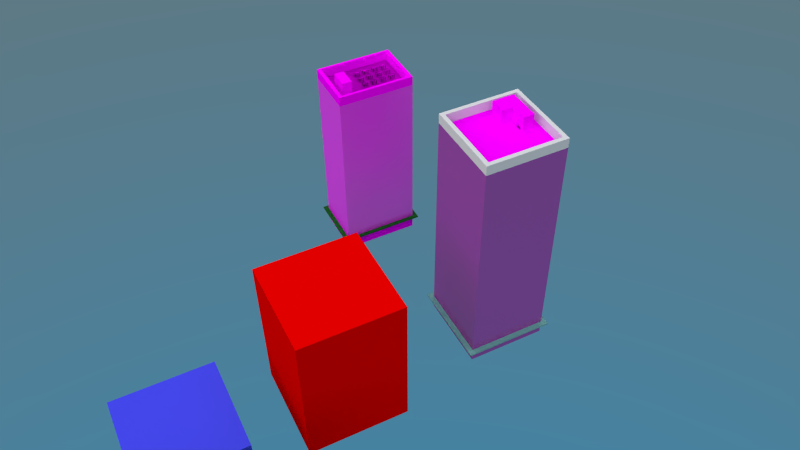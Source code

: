 # Source: buildings.blend  (saved by Blender 2.72.0; exported with 4.5.12 LTS)
import bpy
from mathutils import Matrix  # noqa: F401  (used for matrix-valued properties, if any)

bpy.ops.wm.read_factory_settings(use_empty=True)
scene = bpy.context.scene
scene.name = 'Scene'

# ---- collections
col_collection_1 = bpy.data.collections.new('Collection 1'); scene.collection.children.link(col_collection_1)

# ---- images (referenced by path relative to the original .blend; pixels are not part of the script)
import os
ASSET_DIR = os.environ.get("B2B_ASSET_DIR", "")  # directory of the original .blend (textures are referenced by path, not embedded)
HERE = os.path.dirname(os.path.abspath(__file__))  # packed textures are extracted next to this script under _unpacked/

def load_image(name, relpath, width, height, colorspace="sRGB"):
    """Load a texture the original file referenced (path relative to the .blend, or extracted next to this script)."""
    p = next((c for c in (os.path.join(HERE, relpath), os.path.join(ASSET_DIR, relpath)) if relpath and os.path.exists(c)), "")
    if p:
        img = bpy.data.images.load(p, check_existing=True)
        img.name = name
    else:  # same state as the original file: an image datablock whose file is absent (Cycles renders it pink)
        img = bpy.data.images.new(name, width, height)
        img.source = "FILE"
        img.filepath = "//" + (relpath or name)
    img.colorspace_settings.name = colorspace
    return img
img_building1topdoor_jpg_002 = load_image('building1Topdoor.jpg.002', 'building1Topdoor.jpg', 1024, 1024, 'sRGB')
img_building1roof_jpg_002 = load_image('building1roof.jpg.002', 'building1roof.jpg', 1024, 1024, 'sRGB')
img_building1topbuild_jpg_002 = load_image('building1topbuild.jpg.002', 'building1topbuild.jpg', 1024, 1024, 'sRGB')
img_building1doors_jpg_002 = load_image('building1Doors.jpg.002', 'building1Doors.jpg', 1024, 1024, 'sRGB')
img_building1doorsbw_jpg_002 = load_image('building1DoorsBW.jpg.002', 'building1DoorsBW.jpg', 1024, 1024, 'sRGB')
img_building1_jpg_002 = load_image('building1.jpg.002', 'building1.jpg', 1024, 1024, 'sRGB')
img_building1bw_jpg = load_image('building1BW.jpg', 'building1BW.jpg', 1024, 1024, 'sRGB')
img_building2solarpanel_jpg_001 = load_image('building2SolarPanel.jpg.001', 'building2SolarPanel.jpg', 1024, 1024, 'sRGB')
img_building2topbuildroof_jpg_001 = load_image('building2topbuildroof.jpg.001', 'building2topbuildroof.jpg', 1024, 1024, 'sRGB')
img_building2body_jpg_002 = load_image('building2body.jpg.002', 'building2body.jpg', 1024, 1024, 'sRGB')
img_building2bodybw_jpg_002 = load_image('building2bodyBW.jpg.002', 'building2bodyBW.jpg', 1024, 1024, 'sRGB')
img_building2roofborder_jpg_001 = load_image('building2roofBorder.jpg.001', 'building2roofBorder.jpg', 1024, 1024, 'sRGB')
img_building2roof_jpg = load_image('building2roof.jpg', 'building2roof.jpg', 1024, 1024, 'sRGB')
img_building2floor_jpg_001 = load_image('building2floor.jpg.001', 'building2floor.jpg', 1024, 1024, 'sRGB')
img_building2topdoor_jpg_001 = load_image('building2topdoor.jpg.001', 'building2topdoor.jpg', 1024, 1024, 'sRGB')
img_building2topbuild_jpg_001 = load_image('building2Topbuild.jpg.001', 'building2Topbuild.jpg', 1024, 1024, 'sRGB')

# ---- materials (node trees are filled in below, after node groups)
mat_material_002 = bpy.data.materials.new('Material.002')
mat_material_002.alpha_threshold = 0.0
mat_material_002.diffuse_color = (0.0602, 0.0648, 0.8, 1.0)
mat_material_002.roughness = 0.5
mat_material_003 = bpy.data.materials.new('Material.003')
mat_material_003.alpha_threshold = 0.0
mat_material_003.diffuse_color = (0.01198, 0.8, 0.02064, 1.0)
mat_material_003.roughness = 0.5
mat_material_004 = bpy.data.materials.new('Material.004')
mat_material_004.alpha_threshold = 0.0
mat_material_004.diffuse_color = (0.8, 0.0, 0.0, 1.0)
mat_material_004.roughness = 0.5
mat_b1floordeco = bpy.data.materials.new('b1floordeco')
mat_b1floordeco.alpha_threshold = 0.0
mat_b1floordeco.roughness = 0.5
mat_b1doortopmat = bpy.data.materials.new('b1doortopmat')
mat_b1doortopmat.alpha_threshold = 0.0
mat_b1doortopmat.roughness = 0.5
mat_b1topmat = bpy.data.materials.new('b1topmat')
mat_b1topmat.alpha_threshold = 0.0
mat_b1topmat.roughness = 0.5
mat_b1topbuild = bpy.data.materials.new('b1topbuild')
mat_b1topbuild.alpha_threshold = 0.0
mat_b1topbuild.roughness = 0.5
mat_b1floormat = bpy.data.materials.new('b1floormat')
mat_b1floormat.alpha_threshold = 0.0
mat_b1floormat.roughness = 0.5
mat_b1topbordermat = bpy.data.materials.new('b1topbordermat')
mat_b1topbordermat.alpha_threshold = 0.0
mat_b1topbordermat.roughness = 0.5
mat_b1bodymat = bpy.data.materials.new('b1bodymat')
mat_b1bodymat.alpha_threshold = 0.0
mat_b1bodymat.roughness = 0.5
mat_b2voiltaic = bpy.data.materials.new('b2voiltaic')
mat_b2voiltaic.alpha_threshold = 0.0
mat_b2voiltaic.roughness = 0.5
mat_b2voltaicstick = bpy.data.materials.new('b2voltaicstick')
mat_b2voltaicstick.alpha_threshold = 0.0
mat_b2voltaicstick.roughness = 0.5
mat_b2beforebody = bpy.data.materials.new('b2beforeBody')
mat_b2beforebody.alpha_threshold = 0.0
mat_b2beforebody.roughness = 0.5
mat_b2topbuildroof = bpy.data.materials.new('b2topBuildRoof')
mat_b2topbuildroof.alpha_threshold = 0.0
mat_b2topbuildroof.roughness = 0.5
mat_b2body = bpy.data.materials.new('b2body')
mat_b2body.alpha_threshold = 0.0
mat_b2body.roughness = 0.5
mat_b2roofborder = bpy.data.materials.new('b2roofBorder')
mat_b2roofborder.alpha_threshold = 0.0
mat_b2roofborder.roughness = 0.5
mat_b2roof = bpy.data.materials.new('b2roof')
mat_b2roof.alpha_threshold = 0.0
mat_b2roof.roughness = 0.5
mat_b2floor = bpy.data.materials.new('b2floor')
mat_b2floor.alpha_threshold = 0.0
mat_b2floor.roughness = 0.5
mat_b2topdoor = bpy.data.materials.new('b2topdoor')
mat_b2topdoor.alpha_threshold = 0.0
mat_b2topdoor.roughness = 0.5
mat_b2topbuild = bpy.data.materials.new('b2topbuild')
mat_b2topbuild.alpha_threshold = 0.0
mat_b2topbuild.roughness = 0.5

# ---- material node trees
mat_b1floordeco.use_nodes = True; mat_b1floordeco.node_tree.nodes.clear()
_N = mat_b1floordeco.node_tree.nodes; _L = mat_b1floordeco.node_tree.links
n0 = _N.new('ShaderNodeOutputMaterial'); n0.name = 'Material Output'; n0.location = (300, 300)
n1 = _N.new('ShaderNodeBsdfDiffuse'); n1.name = 'Diffuse BSDF'; n1.location = (10, 300)
n1.inputs[0].default_value = (0.1552, 0.3757, 0.3549, 1.0)
_L.new(n1.outputs[0], n0.inputs[0])
n0.is_active_output = True
mat_b1doortopmat.use_nodes = True; mat_b1doortopmat.node_tree.nodes.clear()
_N = mat_b1doortopmat.node_tree.nodes; _L = mat_b1doortopmat.node_tree.links
n0 = _N.new('ShaderNodeOutputMaterial'); n0.name = 'Material Output'; n0.location = (300, 300)
n1 = _N.new('ShaderNodeBsdfDiffuse'); n1.name = 'Diffuse BSDF'; n1.location = (10, 300)
n2 = _N.new('ShaderNodeTexImage'); n2.name = 'Image Texture'; n2.location = (-180, 300)
n2.width = 140
n2.image = img_building1topdoor_jpg_002
_L.new(n1.outputs[0], n0.inputs[0])
_L.new(n2.outputs[0], n1.inputs[0])
n0.is_active_output = True
mat_b1topmat.use_nodes = True; mat_b1topmat.node_tree.nodes.clear()
_N = mat_b1topmat.node_tree.nodes; _L = mat_b1topmat.node_tree.links
n0 = _N.new('ShaderNodeOutputMaterial'); n0.name = 'Material Output'; n0.location = (300, 300)
n1 = _N.new('ShaderNodeBsdfDiffuse'); n1.name = 'Diffuse BSDF'; n1.location = (10, 300)
n2 = _N.new('ShaderNodeTexImage'); n2.name = 'Image Texture'; n2.location = (-180, 300)
n2.width = 140
n2.image = img_building1roof_jpg_002
_L.new(n1.outputs[0], n0.inputs[0])
_L.new(n2.outputs[0], n1.inputs[0])
n0.is_active_output = True
mat_b1topbuild.use_nodes = True; mat_b1topbuild.node_tree.nodes.clear()
_N = mat_b1topbuild.node_tree.nodes; _L = mat_b1topbuild.node_tree.links
n0 = _N.new('ShaderNodeOutputMaterial'); n0.name = 'Material Output'; n0.location = (300, 300)
n1 = _N.new('ShaderNodeBsdfDiffuse'); n1.name = 'Diffuse BSDF'; n1.location = (10, 300)
n2 = _N.new('ShaderNodeTexImage'); n2.name = 'Image Texture'; n2.location = (-180, 300)
n2.width = 140
n2.image = img_building1topbuild_jpg_002
_L.new(n1.outputs[0], n0.inputs[0])
_L.new(n2.outputs[0], n1.inputs[0])
n0.is_active_output = True
mat_b1floormat.use_nodes = True; mat_b1floormat.node_tree.nodes.clear()
_N = mat_b1floormat.node_tree.nodes; _L = mat_b1floormat.node_tree.links
n0 = _N.new('ShaderNodeTexImage'); n0.name = 'Image Texture'; n0.location = (-186, 280)
n0.width = 140
n0.image = img_building1doors_jpg_002
n1 = _N.new('ShaderNodeTexImage'); n1.name = 'Image Texture.001'; n1.location = (-189, 612)
n1.width = 140
n1.image = img_building1doorsbw_jpg_002
n2 = _N.new('ShaderNodeBsdfDiffuse'); n2.name = 'Diffuse BSDF'; n2.location = (125, 316)
n3 = _N.new('ShaderNodeOutputMaterial'); n3.name = 'Material Output'; n3.location = (477, 341)
n4 = _N.new('ShaderNodeMixShader'); n4.name = 'Mix Shader'; n4.location = (290, 466)
n5 = _N.new('ShaderNodeBsdfAnisotropic'); n5.name = 'Glossy BSDF'; n5.location = (-19, 452)
n5.distribution = 'BECKMANN'
n5.inputs[0].default_value = (0.2687, 0.2687, 0.2687, 1.0)
n5.inputs[1].default_value = 0.0
_L.new(n0.outputs[0], n2.inputs[0])
_L.new(n1.outputs[0], n4.inputs[0])
_L.new(n5.outputs[0], n4.inputs[1])
_L.new(n2.outputs[0], n4.inputs[2])
_L.new(n4.outputs[0], n3.inputs[0])
n3.is_active_output = True
mat_b1topbordermat.use_nodes = True; mat_b1topbordermat.node_tree.nodes.clear()
_N = mat_b1topbordermat.node_tree.nodes; _L = mat_b1topbordermat.node_tree.links
n0 = _N.new('ShaderNodeOutputMaterial'); n0.name = 'Material Output'; n0.location = (300, 300)
n1 = _N.new('ShaderNodeBsdfDiffuse'); n1.name = 'Diffuse BSDF'; n1.location = (10, 300)
n1.inputs[0].default_value = (0.686, 0.686, 0.686, 1.0)
_L.new(n1.outputs[0], n0.inputs[0])
n0.is_active_output = True
mat_b1bodymat.use_nodes = True; mat_b1bodymat.node_tree.nodes.clear()
_N = mat_b1bodymat.node_tree.nodes; _L = mat_b1bodymat.node_tree.links
n0 = _N.new('ShaderNodeBsdfDiffuse'); n0.name = 'Diffuse BSDF'; n0.location = (10, 300)
n1 = _N.new('ShaderNodeTexImage'); n1.name = 'Image Texture'; n1.location = (-254, 298)
n1.width = 140
n1.image = img_building1_jpg_002
n2 = _N.new('ShaderNodeTexImage'); n2.name = 'Image Texture.001'; n2.location = (-299, 654)
n2.width = 140
n2.image = img_building1bw_jpg
n3 = _N.new('ShaderNodeBsdfAnisotropic'); n3.name = 'Glossy BSDF'; n3.location = (-126, 469)
n3.distribution = 'GGX'
n3.inputs[0].default_value = (0.2988, 0.2988, 0.2988, 1.0)
n3.inputs[1].default_value = 0.0
n4 = _N.new('ShaderNodeOutputMaterial'); n4.name = 'Material Output'; n4.location = (470, 382)
n5 = _N.new('ShaderNodeMixShader'); n5.name = 'Mix Shader'; n5.location = (239, 446)
_L.new(n1.outputs[0], n0.inputs[0])
_L.new(n2.outputs[0], n5.inputs[0])
_L.new(n3.outputs[0], n5.inputs[1])
_L.new(n0.outputs[0], n5.inputs[2])
_L.new(n5.outputs[0], n4.inputs[0])
n4.is_active_output = True
mat_b2voiltaic.use_nodes = True; mat_b2voiltaic.node_tree.nodes.clear()
_N = mat_b2voiltaic.node_tree.nodes; _L = mat_b2voiltaic.node_tree.links
n0 = _N.new('ShaderNodeOutputMaterial'); n0.name = 'Material Output'; n0.location = (300, 300)
n1 = _N.new('ShaderNodeTexImage'); n1.name = 'Image Texture'; n1.location = (-180, 300)
n1.width = 140
n1.image = img_building2solarpanel_jpg_001
n2 = _N.new('ShaderNodeBsdfAnisotropic'); n2.name = 'Glossy BSDF'; n2.location = (100, 300)
n2.distribution = 'BECKMANN'
n2.inputs[1].default_value = 0.4419
_L.new(n2.outputs[0], n0.inputs[0])
_L.new(n1.outputs[0], n2.inputs[0])
n0.is_active_output = True
mat_b2voltaicstick.use_nodes = True; mat_b2voltaicstick.node_tree.nodes.clear()
_N = mat_b2voltaicstick.node_tree.nodes; _L = mat_b2voltaicstick.node_tree.links
n0 = _N.new('ShaderNodeOutputMaterial'); n0.name = 'Material Output'; n0.location = (300, 300)
n1 = _N.new('ShaderNodeBsdfDiffuse'); n1.name = 'Diffuse BSDF'; n1.location = (10, 300)
n1.inputs[0].default_value = (0.0, 0.0, 0.0, 1.0)
_L.new(n1.outputs[0], n0.inputs[0])
n0.is_active_output = True
mat_b2beforebody.use_nodes = True; mat_b2beforebody.node_tree.nodes.clear()
_N = mat_b2beforebody.node_tree.nodes; _L = mat_b2beforebody.node_tree.links
n0 = _N.new('ShaderNodeOutputMaterial'); n0.name = 'Material Output'; n0.location = (300, 300)
n1 = _N.new('ShaderNodeBsdfDiffuse'); n1.name = 'Diffuse BSDF'; n1.location = (10, 300)
n1.inputs[0].default_value = (0.01267, 0.0985, 0.01462, 1.0)
_L.new(n1.outputs[0], n0.inputs[0])
n0.is_active_output = True
mat_b2topbuildroof.use_nodes = True; mat_b2topbuildroof.node_tree.nodes.clear()
_N = mat_b2topbuildroof.node_tree.nodes; _L = mat_b2topbuildroof.node_tree.links
n0 = _N.new('ShaderNodeOutputMaterial'); n0.name = 'Material Output'; n0.location = (300, 300)
n1 = _N.new('ShaderNodeBsdfDiffuse'); n1.name = 'Diffuse BSDF'; n1.location = (10, 300)
n2 = _N.new('ShaderNodeTexImage'); n2.name = 'Image Texture'; n2.location = (-180, 300)
n2.width = 140
n2.image = img_building2topbuildroof_jpg_001
_L.new(n1.outputs[0], n0.inputs[0])
_L.new(n2.outputs[0], n1.inputs[0])
n0.is_active_output = True
mat_b2body.use_nodes = True; mat_b2body.node_tree.nodes.clear()
_N = mat_b2body.node_tree.nodes; _L = mat_b2body.node_tree.links
n0 = _N.new('ShaderNodeBsdfDiffuse'); n0.name = 'Diffuse BSDF'; n0.location = (10, 300)
n1 = _N.new('ShaderNodeTexImage'); n1.name = 'Image Texture'; n1.location = (-180, 300)
n1.width = 140
n1.image = img_building2body_jpg_002
n2 = _N.new('ShaderNodeMixShader'); n2.name = 'Mix Shader'; n2.location = (178, -711)
n3 = _N.new('ShaderNodeOutputMaterial'); n3.name = 'Material Output'; n3.location = (410, 293)
n4 = _N.new('ShaderNodeBsdfAnisotropic'); n4.name = 'Glossy BSDF'; n4.location = (-38, 69)
n4.distribution = 'BECKMANN'
n4.inputs[1].default_value = 0.4472
n5 = _N.new('ShaderNodeTexImage'); n5.name = 'Image Texture.001'; n5.location = (-167, 572)
n5.width = 140
n5.image = img_building2bodybw_jpg_002
n6 = _N.new('ShaderNodeMixShader'); n6.name = 'Mix Shader.001'; n6.location = (210, 303)
_L.new(n0.outputs[0], n6.inputs[1])
_L.new(n1.outputs[0], n0.inputs[0])
_L.new(n6.outputs[0], n3.inputs[0])
_L.new(n5.outputs[0], n6.inputs[0])
_L.new(n4.outputs[0], n6.inputs[2])
n3.is_active_output = True
mat_b2roofborder.use_nodes = True; mat_b2roofborder.node_tree.nodes.clear()
_N = mat_b2roofborder.node_tree.nodes; _L = mat_b2roofborder.node_tree.links
n0 = _N.new('ShaderNodeOutputMaterial'); n0.name = 'Material Output'; n0.location = (300, 300)
n1 = _N.new('ShaderNodeBsdfDiffuse'); n1.name = 'Diffuse BSDF'; n1.location = (100, 300)
n2 = _N.new('ShaderNodeTexImage'); n2.name = 'Image Texture'; n2.location = (-90, 300)
n2.width = 140
n2.image = img_building2roofborder_jpg_001
_L.new(n1.outputs[0], n0.inputs[0])
_L.new(n2.outputs[0], n1.inputs[0])
n0.is_active_output = True
mat_b2roof.use_nodes = True; mat_b2roof.node_tree.nodes.clear()
_N = mat_b2roof.node_tree.nodes; _L = mat_b2roof.node_tree.links
n0 = _N.new('ShaderNodeOutputMaterial'); n0.name = 'Material Output'; n0.location = (300, 300)
n1 = _N.new('ShaderNodeBsdfDiffuse'); n1.name = 'Diffuse BSDF'; n1.location = (100, 300)
n2 = _N.new('ShaderNodeNewGeometry'); n2.name = 'Geometry'; n2.location = (-90, 300)
n3 = _N.new('ShaderNodeTexImage'); n3.name = 'Image Texture'; n3.location = (-90, 300)
n3.width = 140
n3.image = img_building2roof_jpg
_L.new(n1.outputs[0], n0.inputs[0])
_L.new(n2.outputs[0], n1.inputs[2])
_L.new(n3.outputs[0], n1.inputs[0])
n0.is_active_output = True
mat_b2floor.use_nodes = True; mat_b2floor.node_tree.nodes.clear()
_N = mat_b2floor.node_tree.nodes; _L = mat_b2floor.node_tree.links
n0 = _N.new('ShaderNodeOutputMaterial'); n0.name = 'Material Output'; n0.location = (300, 300)
n1 = _N.new('ShaderNodeBsdfDiffuse'); n1.name = 'Diffuse BSDF'; n1.location = (10, 300)
n2 = _N.new('ShaderNodeTexImage'); n2.name = 'Image Texture'; n2.location = (-180, 300)
n2.width = 140
n2.image = img_building2floor_jpg_001
_L.new(n1.outputs[0], n0.inputs[0])
_L.new(n2.outputs[0], n1.inputs[0])
n0.is_active_output = True
mat_b2topdoor.use_nodes = True; mat_b2topdoor.node_tree.nodes.clear()
_N = mat_b2topdoor.node_tree.nodes; _L = mat_b2topdoor.node_tree.links
n0 = _N.new('ShaderNodeOutputMaterial'); n0.name = 'Material Output'; n0.location = (300, 300)
n1 = _N.new('ShaderNodeBsdfDiffuse'); n1.name = 'Diffuse BSDF'; n1.location = (10, 300)
n2 = _N.new('ShaderNodeTexImage'); n2.name = 'Image Texture'; n2.location = (-180, 300)
n2.width = 140
n2.image = img_building2topdoor_jpg_001
_L.new(n1.outputs[0], n0.inputs[0])
_L.new(n2.outputs[0], n1.inputs[0])
n0.is_active_output = True
mat_b2topbuild.use_nodes = True; mat_b2topbuild.node_tree.nodes.clear()
_N = mat_b2topbuild.node_tree.nodes; _L = mat_b2topbuild.node_tree.links
n0 = _N.new('ShaderNodeOutputMaterial'); n0.name = 'Material Output'; n0.location = (300, 300)
n1 = _N.new('ShaderNodeBsdfDiffuse'); n1.name = 'Diffuse BSDF'; n1.location = (10, 300)
n2 = _N.new('ShaderNodeTexImage'); n2.name = 'Image Texture'; n2.location = (-180, 300)
n2.width = 140
n2.image = img_building2topbuild_jpg_001
_L.new(n1.outputs[0], n0.inputs[0])
_L.new(n2.outputs[0], n1.inputs[0])
n0.is_active_output = True

# ---- world
world_world_001 = bpy.data.worlds.new('World.001'); scene.world = world_world_001
world_world_001.use_nodes = True; world_world_001.node_tree.nodes.clear()
_N = world_world_001.node_tree.nodes; _L = world_world_001.node_tree.links
n0 = _N.new('ShaderNodeOutputWorld'); n0.name = 'World Output'; n0.location = (300, 300)
n1 = _N.new('ShaderNodeBackground'); n1.name = 'Background'; n1.location = (10, 300)
n2 = _N.new('ShaderNodeTexSky'); n2.name = 'Sky Texture'; n2.location = (-190, 300)
n2.sky_type = 'HOSEK_WILKIE'
n2.sun_elevation = 1.571
_L.new(n1.outputs[0], n0.inputs[0])
_L.new(n2.outputs[0], n1.inputs[0])
n0.is_active_output = True
world_world_001.use_sun_shadow = False
world_world_001.sun_shadow_jitter_overblur = 0.0
world_world_001.cycles.sampling_method = 'MANUAL'
world_world_001.cycles.sample_map_resolution = 256

# ---- cameras
cam_camera = bpy.data.cameras.new('Camera')
cam_camera.clip_end = 100.0
cam_camera.lens = 35.0
cam_camera.sensor_width = 32.0
cam_camera.sensor_height = 18.0
cam_camera.ortho_scale = 7.314
cam_camera.dof.focus_distance = 0.0

# ---- lights
light_lamp = bpy.data.lights.new('Lamp', 'SUN')
light_lamp.transmission_factor = 0.0
light_lamp.cutoff_distance = 30.0
light_lamp.angle = 2.214
light_lamp.energy = 3.0
light_lamp.shadow_buffer_clip_start = 1.001
light_lamp.shadow_soft_size = 2.0
light_lamp.shadow_cascade_max_distance = 1000.0
light_lamp.cycles.use_multiple_importance_sampling = False

# ---- meshes
me_plane_032 = bpy.data.meshes.new('Plane.032')
me_plane_032.from_pydata([(-1.0, -1.0, 0.0), (1.0, -1.0, 0.0), (-1.0, 1.0, 0.0), (1.0, 1.0, 0.0), (-1.0, -1.0, 1.0), (1.0, -1.0, 1.0), (-1.0, 1.0, 1.0), (1.0, 1.0, 1.0)], [], [(0, 2, 3, 1), (4, 5, 7, 6), (1, 3, 7, 5), (0, 1, 5, 4), (2, 0, 4, 6), (3, 2, 6, 7)])
me_plane_032.materials.append(mat_material_002)
me_plane_032.use_remesh_preserve_volume = False
me_plane_032.use_remesh_preserve_attributes = False
me_plane_032.use_mirror_vertex_groups = False
me_plane_032.update()
me_plane_033 = bpy.data.meshes.new('Plane.033')
me_plane_033.from_pydata([(-1.0, -1.0, 0.0), (1.0, -1.0, 0.0), (-1.0, 1.0, 0.0), (1.0, 1.0, 0.0), (-1.0, -1.0, 2.0), (1.0, -1.0, 2.0), (-1.0, 1.0, 2.0), (1.0, 1.0, 2.0)], [], [(0, 2, 3, 1), (4, 5, 7, 6), (1, 3, 7, 5), (0, 1, 5, 4), (2, 0, 4, 6), (3, 2, 6, 7)])
me_plane_033.materials.append(mat_material_003)
me_plane_033.use_remesh_preserve_volume = False
me_plane_033.use_remesh_preserve_attributes = False
me_plane_033.use_mirror_vertex_groups = False
me_plane_033.update()
me_plane_034 = bpy.data.meshes.new('Plane.034')
me_plane_034.from_pydata([(-1.0, -1.0, 0.0), (1.0, -1.0, 0.0), (-1.0, 1.0, 0.0), (1.0, 1.0, 0.0), (-1.0, -1.0, 3.0), (1.0, -1.0, 3.0), (-1.0, 1.0, 3.0), (1.0, 1.0, 3.0)], [], [(0, 2, 3, 1), (4, 5, 7, 6), (1, 3, 7, 5), (0, 1, 5, 4), (2, 0, 4, 6), (3, 2, 6, 7)])
me_plane_034.materials.append(mat_material_004)
me_plane_034.use_remesh_preserve_volume = False
me_plane_034.use_remesh_preserve_attributes = False
me_plane_034.use_mirror_vertex_groups = False
me_plane_034.update()
me_plane_019 = bpy.data.meshes.new('Plane.019')
me_plane_019.from_pydata([(-0.6259, -0.6375, 5.333), (-0.1437, -0.6375, 5.333), (-0.6259, 0.08995, 5.333), (-0.6259, -0.2738, 5.333), (-0.3848, -0.6375, 5.333), (-0.1437, -0.2738, 5.333), (-0.3848, 0.08995, 5.333), (-0.3848, -0.2738, 5.333), (-0.6259, -0.6375, 5.667), (-0.1437, -0.6375, 5.667), (-0.6259, 0.08995, 5.667), (-0.6259, -0.2738, 5.667), (-0.3848, -0.6375, 5.667), (-0.1437, -0.2738, 5.667), (-0.3848, 0.08995, 5.667), (-0.3848, -0.2738, 5.667), (-0.3848, 0.01735, 5.333), (-0.3848, -0.1057, 5.333), (-0.3848, 0.01735, 5.534), (-0.3848, -0.1057, 5.534), (-0.4165, 0.01735, 5.333), (-0.4165, -0.1057, 5.333), (-0.4165, 0.01735, 5.534), (-0.4165, -0.1057, 5.534), (-0.8, -0.8, 5.333), (0.8, -0.8, 5.333), (-0.8, 0.8, 5.333), (0.8, 0.8, 5.333), (-0.8889, -0.8889, 0.3333), (0.8889, -0.8889, 0.3333), (-0.8889, 0.8889, 0.3333), (0.8889, 0.8889, 0.3333), (-0.8889, -0.8889, 2.0), (0.8889, -0.8889, 2.0), (-0.8889, 0.8889, 2.0), (0.8889, 0.8889, 2.0), (-0.8889, -0.8889, 2.0), (0.8889, -0.8889, 2.0), (-0.8889, 0.8889, 2.0), (0.8889, 0.8889, 2.0), (-0.8889, -0.8889, 3.667), (0.8889, -0.8889, 3.667), (-0.8889, 0.8889, 3.667), (0.8889, 0.8889, 3.667), (-0.8889, -0.8889, 0.0), (0.8889, -0.8889, 0.0), (-0.8889, 0.8889, 0.0), (0.8889, 0.8889, 0.0), (-0.8889, -0.8889, 0.3333), (0.8889, -0.8889, 0.3333), (-0.8889, 0.8889, 0.3333), (0.8889, 0.8889, 0.3333), (-0.8889, -0.8889, 3.667), (0.8889, -0.8889, 3.667), (-0.8889, 0.8889, 3.667), (0.8889, 0.8889, 3.667), (-0.8889, -0.8889, 5.333), (0.8889, -0.8889, 5.333), (-0.8889, 0.8889, 5.333), (0.8889, 0.8889, 5.333), (-0.8889, -0.8889, 5.333), (0.8889, -0.8889, 5.333), (-0.8889, 0.8889, 5.333), (0.8889, 0.8889, 5.333), (-0.8889, -0.8889, 5.556), (0.8889, -0.8889, 5.556), (-0.8889, 0.8889, 5.556), (0.8889, 0.8889, 5.556), (-0.8, -0.8, 5.556), (0.8, -0.8, 5.556), (-0.8, 0.8, 5.556), (0.8, 0.8, 5.556), (-0.8, -0.8, 5.333), (0.8, -0.8, 5.333), (-0.8, 0.8, 5.333), (0.8, 0.8, 5.333), (-0.4165, 0.01735, 5.333), (-0.4165, -0.1057, 5.333), (-0.4165, 0.01735, 5.534), (-0.4165, -0.1057, 5.534), (-1.0, -1.0, 0.3333), (1.0, -1.0, 0.3333), (-1.0, 1.0, 0.3333), (1.0, 1.0, 0.3333), (-1.0, -1.0, 0.2995), (1.0, -1.0, 0.2995), (-1.0, 1.0, 0.2995), (1.0, 1.0, 0.2995)], [], [(3, 2, 6, 7), (0, 3, 7, 4), (4, 7, 5, 1), (11, 15, 14, 10), (8, 12, 15, 11), (12, 9, 13, 15), (5, 7, 15, 13), (0, 4, 12, 8), (2, 3, 11, 10), (6, 2, 10, 14), (6, 14, 18, 16), (4, 1, 9, 12), (1, 5, 13, 9), (3, 0, 8, 11), (18, 19, 23, 22), (15, 7, 17, 19), (14, 15, 19, 18), (7, 6, 16, 17), (17, 16, 20, 21), (16, 18, 22, 20), (19, 17, 21, 23), (24, 25, 27, 26), (31, 30, 34, 35), (29, 31, 35, 33), (28, 29, 33, 32), (30, 28, 32, 34), (39, 38, 42, 43), (37, 39, 43, 41), (36, 37, 41, 40), (38, 36, 40, 42), (46, 44, 48, 50), (47, 46, 50, 51), (45, 47, 51, 49), (44, 45, 49, 48), (55, 54, 58, 59), (53, 55, 59, 57), (52, 53, 57, 56), (54, 52, 56, 58), (66, 64, 68, 70), (63, 62, 66, 67), (61, 63, 67, 65), (60, 61, 65, 64), (62, 60, 64, 66), (69, 71, 75, 73), (67, 66, 70, 71), (65, 67, 71, 69), (64, 65, 69, 68), (68, 69, 73, 72), (70, 68, 72, 74), (71, 70, 74, 75), (77, 76, 78, 79), (80, 82, 83, 81), (84, 85, 87, 86), (83, 82, 86, 87), (81, 83, 87, 85), (80, 81, 85, 84), (82, 80, 84, 86)])
me_plane_019.polygons.foreach_set('material_index', [3, 3, 3, 3, 3, 3, 3, 3, 3, 3, 3, 3, 3, 3, 3, 3, 3, 3, 3, 3, 3, 2, 6, 6, 6, 6, 6, 6, 6, 6, 4, 4, 4, 4, 6, 6, 6, 6, 5, 5, 5, 5, 5, 5, 5, 5, 5, 5, 5, 5, 1, 0, 0, 0, 0, 0, 0])
_uv = me_plane_019.uv_layers.new(name='UVMap')
_uv.uv.foreach_set('vector', [-2.254, -0.7811, -2.254, -2.225, -1.226, -2.225, -1.226, -0.7811, -2.254, 0.6626, -2.254, -0.7811, -1.226, -0.7811, -1.226, 0.6626, -1.226, 0.6626, -1.226, -0.7811, -0.1983, -0.7811, -0.1983, 0.6626, 1.858, -0.7811, 0.8297, -0.7811, 0.8297, -2.225, 1.858, -2.225, 1.858, 0.6626, 0.8297, 0.6626, 0.8297, -0.7811, 1.858, -0.7811, 0.8297, 0.6626, -0.1983, 0.6626, -0.1983, -0.7811, 0.8297, -0.7811, 3.038, 1.986, 2.01, 1.986, 2.01, 0.6626, 3.038, 0.6626, -2.254, 2.576, -2.254, 1.619, -0.8329, 1.619, -0.8329, 2.576, 3.279, -2.225, 3.279, -0.7811, 1.858, -0.7811, 1.858, -2.225, 3.038, 3.309, 2.01, 3.309, 2.01, 1.986, 3.038, 1.986, 0.5885, 2.106, -0.8329, 2.106, -0.2667, 1.818, 0.5891, 1.818, -2.254, 1.619, -2.254, 0.6626, -0.8329, 0.6626, -0.8329, 1.619, 2.01, 0.6626, 2.01, 2.106, 0.5891, 2.106, 0.5891, 0.6626, 3.279, -0.7811, 3.279, 0.6626, 1.858, 0.6626, 1.858, -0.7811, -0.6977, 2.106, -0.6977, 2.595, -0.8329, 2.595, -0.8329, 2.106, -0.8329, 0.6626, 0.5885, 0.6626, 0.5891, 1.33, -0.2667, 1.33, -0.8329, 2.106, -0.8329, 0.6626, -0.2667, 1.33, -0.2667, 1.818, 3.174, 2.106, 3.174, 0.6626, 3.174, 0.9507, 3.174, 1.439, -0.6977, 2.595, -0.6977, 2.106, -0.5625, 2.106, -0.5625, 2.595, 3.038, 2.256, 3.038, 1.459, 3.174, 1.459, 3.174, 2.256, 3.174, 0.6626, 3.174, 1.459, 3.038, 1.459, 3.038, 0.6626, 1.987e-07, 1.0, 0.0, 1.987e-07, 1.0, 0.0, 1.0, 1.0, 0.007677, -0.01874, 1.025, -0.01874, 1.025, 0.9955, 0.007677, 0.9955, 0.007677, -0.01874, 1.025, -0.01874, 1.025, 0.9955, 0.007677, 0.9955, 0.007677, -0.01874, 1.025, -0.01874, 1.025, 0.9955, 0.007677, 0.9955, 0.007677, -0.01874, 1.025, -0.01874, 1.025, 0.9955, 0.007677, 0.9955, 0.007677, -0.01874, 1.025, -0.01874, 1.025, 0.9955, 0.007677, 0.9955, 0.007677, -0.01874, 1.025, -0.01874, 1.025, 0.9955, 0.007677, 0.9955, 0.007677, -0.01874, 1.025, -0.01874, 1.025, 0.9955, 0.007677, 0.9955, 0.007677, -0.01874, 1.025, -0.01874, 1.025, 0.9955, 0.007677, 0.9955, -1.003, 0.001301, 2.978, 0.0013, 2.978, 1.015, -1.003, 1.015, -1.003, 0.001301, 2.978, 0.0013, 2.978, 1.015, -1.003, 1.015, -1.003, 0.001301, 2.978, 0.0013, 2.978, 1.015, -1.003, 1.015, -1.003, 0.001301, 2.978, 0.0013, 2.978, 1.015, -1.003, 1.015, 0.007677, -0.01874, 1.025, -0.01874, 1.025, 0.9955, 0.007677, 0.9955, 0.007677, -0.01874, 1.025, -0.01874, 1.025, 0.9955, 0.007677, 0.9955, 0.007677, -0.01874, 1.025, -0.01874, 1.025, 0.9955, 0.007677, 0.9955, 0.007677, -0.01874, 1.025, -0.01874, 1.025, 0.9955, 0.007677, 0.9955, 0.0, 0.0, 0.0, 0.0, 0.0, 0.0, 0.0, 0.0, 0.0, 0.0, 0.0, 0.0, 0.0, 0.0, 0.0, 0.0, 0.0, 0.0, 0.0, 0.0, 0.0, 0.0, 0.0, 0.0, 0.0, 0.0, 0.0, 0.0, 0.0, 0.0, 0.0, 0.0, 0.0, 0.0, 0.0, 0.0, 0.0, 0.0, 0.0, 0.0, 0.0, 0.0, 0.0, 0.0, 0.0, 0.0, 0.0, 0.0, 0.0, 0.0, 0.0, 0.0, 0.0, 0.0, 0.0, 0.0, 0.0, 0.0, 0.0, 0.0, 0.0, 0.0, 0.0, 0.0, 0.0, 0.0, 0.0, 0.0, 0.0, 0.0, 0.0, 0.0, 0.0, 0.0, 0.0, 0.0, 0.0, 0.0, 0.0, 0.0, 0.0, 0.0, 0.0, 0.0, 0.0, 0.0, 0.0, 0.0, 0.0, 0.0, 0.0, 0.0, 0.0, 0.0, 0.0, 0.0, 0.05814, 0.03985, 0.9419, 0.03985, 0.9419, 0.9601, 0.05814, 0.9601, 0.0, 0.0, 0.0, 0.0, 0.0, 0.0, 0.0, 0.0, 0.0, 0.0, 0.0, 0.0, 0.0, 0.0, 0.0, 0.0, 0.0, 0.0, 0.0, 0.0, 0.0, 0.0, 0.0, 0.0, 0.0, 0.0, 0.0, 0.0, 0.0, 0.0, 0.0, 0.0, 0.0, 0.0, 0.0, 0.0, 0.0, 0.0, 0.0, 0.0, 0.0, 0.0, 0.0, 0.0, 0.0, 0.0, 0.0, 0.0])
me_plane_019.materials.append(mat_b1floordeco)
me_plane_019.materials.append(mat_b1doortopmat)
me_plane_019.materials.append(mat_b1topmat)
me_plane_019.materials.append(mat_b1topbuild)
me_plane_019.materials.append(mat_b1floormat)
me_plane_019.materials.append(mat_b1topbordermat)
me_plane_019.materials.append(mat_b1bodymat)
me_plane_019.use_remesh_preserve_volume = False
me_plane_019.use_remesh_preserve_attributes = False
me_plane_019.use_mirror_vertex_groups = False
me_plane_019.update()
me_plane_015 = bpy.data.meshes.new('Plane.015')
me_plane_015.from_pydata([(35.65, 3.289, -1.489), (35.65, 4.788, -2.081), (35.65, 4.55, 1.701), (35.65, 6.049, 1.109), (34.46, 1.632, -1.432), (46.18, 1.632, -1.432), (34.46, 8.175, -4.018), (46.18, 8.175, -4.018), (34.46, 3.572, 3.475), (46.18, 3.572, 3.475), (34.46, 10.11, 0.8893), (46.18, 10.11, 0.8893), (34.46, 3.289, -1.489), (34.46, 4.788, -2.081), (34.46, 4.55, 1.701), (34.46, 6.049, 1.109), (35.65, 3.289, -1.489), (35.65, 4.788, -2.081), (35.65, 4.55, 1.701), (35.65, 6.049, 1.109), (-42.11, -30.28, -56.66), (63.41, -30.28, -56.66), (-42.11, -9.279, -64.96), (63.41, -9.279, -64.96), (-42.11, -30.44, -57.07), (63.41, -30.44, -57.07), (-42.11, -9.44, -65.37), (63.41, -9.44, -65.37), (34.46, 3.572, 3.475), (46.18, 3.572, 3.475), (34.46, 10.11, 0.8893), (46.18, 10.11, 0.8893), (-36.25, -5.75, 1.486), (57.55, -5.75, 1.486), (-36.25, 12.57, -5.754), (57.55, 12.57, -5.754), (-36.25, -4.457, 4.757), (57.55, -4.457, 4.757), (-36.25, 13.86, -2.483), (57.55, 13.86, -2.483), (-31.56, -3.541, 4.395), (52.86, -3.541, 4.395), (-31.56, 12.95, -2.121), (52.86, 12.95, -2.121), (-31.56, -4.834, 1.124), (52.86, -4.834, 1.124), (-31.56, 11.65, -5.392), (52.86, 11.65, -5.392), (-36.25, -13.51, -18.14), (57.55, -13.51, -18.14), (-36.25, 4.812, -25.38), (57.55, 4.812, -25.38), (-36.25, -5.75, 1.486), (57.55, -5.75, 1.486), (-36.25, 12.57, -5.754), (57.55, 12.57, -5.754), (-36.25, -21.26, -37.77), (57.55, -21.26, -37.77), (-36.25, -2.945, -45.01), (57.55, -2.945, -45.01), (-36.25, -13.51, -18.14), (57.55, -13.51, -18.14), (-36.25, 4.812, -25.38), (57.55, 4.812, -25.38), (-36.25, -29.02, -57.4), (57.55, -29.02, -57.4), (-36.25, -10.7, -64.64), (57.55, -10.7, -64.64), (-36.25, -21.26, -37.77), (57.55, -21.26, -37.77), (-36.25, -2.945, -45.01), (57.55, -2.945, -45.01), (-11.92, -0.1521, -0.7266), (-11.92, -0.3858, -0.6343), (-11.66, -0.1521, -0.7266), (-11.66, -0.3858, -0.6343), (-11.92, 0.3945, 0.6778), (-11.92, 0.1433, 0.6832), (-11.66, 0.3945, 0.6778), (-11.66, 0.1433, 0.6832), (-6.639, -1.788, -0.0802), (-6.89, -1.788, -0.0802), (-6.639, -1.554, -0.1726), (-6.89, -1.554, -0.1726), (-6.639, -1.473, 0.695), (-6.89, -1.473, 0.695), (-6.639, -1.222, 0.6879), (-6.89, -1.222, 0.6879), (-11.92, -1.788, -0.0802), (-11.92, -1.554, -0.1726), (-11.66, -1.788, -0.0802), (-11.66, -1.554, -0.1726), (-11.92, -1.473, 0.6935), (-11.92, -1.222, 0.6894), (-11.66, -1.473, 0.6935), (-11.66, -1.222, 0.6894), (-12.61, -1.525, 0.7215), (-5.944, -1.525, 0.7215), (-12.61, 0.4747, 0.7215), (-5.944, 0.4747, 0.7215), (-6.639, -0.1521, -0.7266), (-6.639, -0.3858, -0.6343), (-6.89, -0.1521, -0.7266), (-6.89, -0.3858, -0.6343), (-6.639, 0.3946, 0.6796), (-6.639, 0.1433, 0.6814), (-6.89, 0.3946, 0.6796), (-6.89, 0.1433, 0.6814), (-23.28, -0.1521, -0.7266), (-23.28, -0.3858, -0.6343), (-23.03, -0.1521, -0.7266), (-23.03, -0.3858, -0.6343), (-23.28, 0.3945, 0.6778), (-23.28, 0.1433, 0.6832), (-23.03, 0.3945, 0.6778), (-23.03, 0.1433, 0.6832), (-18.0, -1.788, -0.0802), (-18.25, -1.788, -0.0802), (-18.0, -1.554, -0.1726), (-18.25, -1.554, -0.1726), (-18.0, -1.473, 0.695), (-18.25, -1.473, 0.695), (-18.0, -1.222, 0.6879), (-18.25, -1.222, 0.6879), (-23.28, -1.788, -0.0802), (-23.28, -1.554, -0.1726), (-23.03, -1.788, -0.0802), (-23.03, -1.554, -0.1726), (-23.28, -1.473, 0.6935), (-23.28, -1.222, 0.6894), (-23.03, -1.473, 0.6935), (-23.03, -1.222, 0.6894), (-23.97, -1.525, 0.7215), (-17.31, -1.525, 0.7215), (-23.97, 0.4747, 0.7215), (-17.31, 0.4747, 0.7215), (-18.0, -0.1521, -0.7266), (-18.0, -0.3858, -0.6343), (-18.25, -0.1521, -0.7266), (-18.25, -0.3858, -0.6343), (-18.0, 0.3946, 0.6796), (-18.0, 0.1433, 0.6814), (-18.25, 0.3946, 0.6796), (-18.25, 0.1433, 0.6814), (-0.1256, -0.1521, -0.7266), (-0.1256, -0.3858, -0.6343), (0.1256, -0.1521, -0.7266), (0.1256, -0.3858, -0.6343), (-0.1256, 0.3945, 0.6778), (-0.1256, 0.1433, 0.6831), (0.1256, 0.3945, 0.6778), (0.1256, 0.1433, 0.6831), (5.151, -1.788, -0.08021), (4.899, -1.788, -0.08021), (5.151, -1.554, -0.1726), (4.899, -1.554, -0.1726), (5.151, -1.473, 0.695), (4.899, -1.473, 0.695), (5.151, -1.222, 0.6879), (4.899, -1.222, 0.6879), (-0.1256, -1.788, -0.08021), (-0.1256, -1.554, -0.1726), (0.1256, -1.788, -0.08021), (0.1256, -1.554, -0.1726), (-0.1256, -1.473, 0.6935), (-0.1256, -1.222, 0.6894), (0.1256, -1.473, 0.6935), (0.1256, -1.222, 0.6894), (-0.8208, -1.525, 0.7215), (5.846, -1.525, 0.7215), (-0.8208, 0.4747, 0.7215), (5.846, 0.4747, 0.7215), (5.151, -0.1521, -0.7266), (5.151, -0.3858, -0.6343), (4.899, -0.1521, -0.7266), (4.899, -0.3858, -0.6343), (5.151, 0.3946, 0.6796), (5.151, 0.1433, 0.6814), (4.899, 0.3946, 0.6796), (4.899, 0.1433, 0.6814), (11.24, -0.1521, -0.7266), (11.24, -0.3858, -0.6343), (11.49, -0.1521, -0.7266), (11.49, -0.3858, -0.6343), (11.24, 0.3945, 0.6778), (11.24, 0.1433, 0.6832), (11.49, 0.3945, 0.6778), (11.49, 0.1433, 0.6832), (16.51, -1.788, -0.0802), (16.26, -1.788, -0.0802), (16.51, -1.554, -0.1726), (16.26, -1.554, -0.1726), (16.51, -1.473, 0.695), (16.26, -1.473, 0.695), (16.51, -1.222, 0.6879), (16.26, -1.222, 0.6879), (11.24, -1.788, -0.0802), (11.24, -1.554, -0.1726), (11.49, -1.788, -0.0802), (11.49, -1.554, -0.1726), (11.24, -1.473, 0.6935), (11.24, -1.222, 0.6894), (11.49, -1.473, 0.6935), (11.49, -1.222, 0.6894), (10.54, -1.525, 0.7215), (17.21, -1.525, 0.7215), (10.54, 0.4747, 0.7215), (17.21, 0.4747, 0.7215), (16.51, -0.1521, -0.7266), (16.51, -0.3858, -0.6343), (16.26, -0.1521, -0.7266), (16.26, -0.3858, -0.6343), (16.51, 0.3946, 0.6796), (16.51, 0.1433, 0.6814), (16.26, 0.3946, 0.6796), (16.26, 0.1433, 0.6814), (11.24, 9.776, -4.651), (11.24, 9.543, -4.558), (11.49, 9.776, -4.651), (11.49, 9.543, -4.558), (11.24, 10.32, -3.246), (11.24, 10.07, -3.241), (11.49, 10.32, -3.246), (11.49, 10.07, -3.241), (16.51, 8.141, -4.004), (16.26, 8.141, -4.004), (16.51, 8.374, -4.096), (16.26, 8.374, -4.096), (16.51, 8.455, -3.229), (16.26, 8.455, -3.229), (16.51, 8.706, -3.236), (16.26, 8.706, -3.236), (11.24, 8.141, -4.004), (11.24, 8.374, -4.096), (11.49, 8.141, -4.004), (11.49, 8.374, -4.096), (11.24, 8.455, -3.23), (11.24, 8.706, -3.235), (11.49, 8.455, -3.23), (11.49, 8.706, -3.235), (10.54, 8.403, -3.202), (17.21, 8.403, -3.202), (10.54, 10.4, -3.202), (17.21, 10.4, -3.202), (16.51, 9.776, -4.651), (16.51, 9.543, -4.558), (16.26, 9.776, -4.651), (16.26, 9.543, -4.558), (16.51, 10.32, -3.244), (16.51, 10.07, -3.243), (16.26, 10.32, -3.244), (16.26, 10.07, -3.243), (-0.1256, 9.776, -4.651), (-0.1256, 9.543, -4.558), (0.1256, 9.776, -4.651), (0.1256, 9.543, -4.558), (-0.1256, 10.32, -3.246), (-0.1256, 10.07, -3.241), (0.1256, 10.32, -3.246), (0.1256, 10.07, -3.241), (5.151, 8.141, -4.004), (4.899, 8.141, -4.004), (5.151, 8.374, -4.096), (4.899, 8.374, -4.096), (5.151, 8.455, -3.229), (4.899, 8.455, -3.229), (5.151, 8.706, -3.236), (4.899, 8.706, -3.236), (-0.1256, 8.141, -4.004), (-0.1256, 8.374, -4.096), (0.1256, 8.141, -4.004), (0.1256, 8.374, -4.096), (-0.1256, 8.455, -3.23), (-0.1256, 8.706, -3.235), (0.1256, 8.455, -3.23), (0.1256, 8.706, -3.235), (-0.8208, 8.403, -3.202), (5.846, 8.403, -3.202), (-0.8208, 10.4, -3.202), (5.846, 10.4, -3.202), (5.151, 9.776, -4.651), (5.151, 9.543, -4.558), (4.899, 9.776, -4.651), (4.899, 9.543, -4.558), (5.151, 10.32, -3.244), (5.151, 10.07, -3.243), (4.899, 10.32, -3.244), (4.899, 10.07, -3.243), (-0.1256, 6.427, -3.327), (-0.1256, 6.193, -3.234), (0.1256, 6.427, -3.327), (0.1256, 6.193, -3.234), (-0.1256, 6.973, -1.922), (-0.1256, 6.722, -1.917), (0.1256, 6.973, -1.922), (0.1256, 6.722, -1.917), (5.151, 4.791, -2.68), (4.899, 4.791, -2.68), (5.151, 5.025, -2.773), (4.899, 5.025, -2.773), (5.151, 5.105, -1.905), (4.899, 5.105, -1.905), (5.151, 5.357, -1.912), (4.899, 5.357, -1.912), (-0.1256, 4.791, -2.68), (-0.1256, 5.025, -2.773), (0.1256, 4.791, -2.68), (0.1256, 5.025, -2.773), (-0.1256, 5.105, -1.906), (-0.1256, 5.357, -1.911), (0.1256, 5.105, -1.906), (0.1256, 5.357, -1.911), (-0.8208, 5.053, -1.878), (5.846, 5.053, -1.878), (-0.8208, 7.053, -1.878), (5.846, 7.053, -1.878), (5.151, 6.427, -3.327), (5.151, 6.193, -3.234), (4.899, 6.427, -3.327), (4.899, 6.193, -3.234), (5.151, 6.973, -1.92), (5.151, 6.722, -1.919), (4.899, 6.973, -1.92), (4.899, 6.722, -1.919), (11.24, 6.427, -3.327), (11.24, 6.193, -3.234), (11.49, 6.427, -3.327), (11.49, 6.193, -3.234), (11.24, 6.973, -1.922), (11.24, 6.722, -1.917), (11.49, 6.973, -1.922), (11.49, 6.722, -1.917), (16.51, 4.791, -2.68), (16.26, 4.791, -2.68), (16.51, 5.025, -2.773), (16.26, 5.025, -2.773), (16.51, 5.105, -1.905), (16.26, 5.105, -1.905), (16.51, 5.357, -1.912), (16.26, 5.357, -1.912), (11.24, 4.791, -2.68), (11.24, 5.025, -2.773), (11.49, 4.791, -2.68), (11.49, 5.025, -2.773), (11.24, 5.105, -1.906), (11.24, 5.357, -1.911), (11.49, 5.105, -1.906), (11.49, 5.357, -1.911), (10.54, 5.053, -1.878), (17.21, 5.053, -1.878), (10.54, 7.053, -1.878), (17.21, 7.053, -1.878), (16.51, 6.427, -3.327), (16.51, 6.193, -3.234), (16.26, 6.427, -3.327), (16.26, 6.193, -3.234), (16.51, 6.973, -1.92), (16.51, 6.722, -1.919), (16.26, 6.973, -1.92), (16.26, 6.722, -1.919), (11.24, 3.122, -2.02), (11.24, 2.888, -1.928), (11.49, 3.122, -2.02), (11.49, 2.888, -1.928), (11.24, 3.668, -0.6161), (11.24, 3.417, -0.6107), (11.49, 3.668, -0.6161), (11.49, 3.417, -0.6107), (16.51, 1.486, -1.374), (16.26, 1.486, -1.374), (16.51, 1.72, -1.466), (16.26, 1.72, -1.466), (16.51, 1.801, -0.5989), (16.26, 1.801, -0.5989), (16.51, 2.052, -0.6059), (16.26, 2.052, -0.6059), (11.24, 1.486, -1.374), (11.24, 1.72, -1.466), (11.49, 1.486, -1.374), (11.49, 1.72, -1.466), (11.24, 1.8, -0.6004), (11.24, 2.052, -0.6045), (11.49, 1.8, -0.6004), (11.49, 2.052, -0.6045), (10.54, 1.748, -0.5723), (17.21, 1.748, -0.5723), (10.54, 3.748, -0.5723), (17.21, 3.748, -0.5723), (16.51, 3.122, -2.02), (16.51, 2.888, -1.928), (16.26, 3.122, -2.02), (16.26, 2.888, -1.928), (16.51, 3.668, -0.6143), (16.51, 3.417, -0.6125), (16.26, 3.668, -0.6143), (16.26, 3.417, -0.6125), (-0.1256, 3.122, -2.02), (-0.1256, 2.888, -1.928), (0.1256, 3.122, -2.02), (0.1256, 2.888, -1.928), (-0.1256, 3.668, -0.6161), (-0.1256, 3.417, -0.6107), (0.1256, 3.668, -0.6161), (0.1256, 3.417, -0.6107), (5.151, 1.486, -1.374), (4.899, 1.486, -1.374), (5.151, 1.72, -1.466), (4.899, 1.72, -1.466), (5.151, 1.801, -0.5989), (4.899, 1.801, -0.5989), (5.151, 2.052, -0.6059), (4.899, 2.052, -0.6059), (-0.1256, 1.486, -1.374), (-0.1256, 1.72, -1.466), (0.1256, 1.486, -1.374), (0.1256, 1.72, -1.466), (-0.1256, 1.8, -0.6004), (-0.1256, 2.052, -0.6045), (0.1256, 1.8, -0.6004), (0.1256, 2.052, -0.6045), (-0.8208, 1.748, -0.5723), (5.846, 1.748, -0.5723), (-0.8208, 3.748, -0.5723), (5.846, 3.748, -0.5723), (5.151, 3.122, -2.02), (5.151, 2.888, -1.928), (4.899, 3.122, -2.02), (4.899, 2.888, -1.928), (5.151, 3.668, -0.6143), (5.151, 3.417, -0.6125), (4.899, 3.668, -0.6143), (4.899, 3.417, -0.6125), (-23.28, 3.122, -2.02), (-23.28, 2.888, -1.928), (-23.03, 3.122, -2.02), (-23.03, 2.888, -1.928), (-23.28, 3.668, -0.6161), (-23.28, 3.417, -0.6107), (-23.03, 3.668, -0.6161), (-23.03, 3.417, -0.6107), (-18.0, 1.486, -1.374), (-18.25, 1.486, -1.374), (-18.0, 1.72, -1.466), (-18.25, 1.72, -1.466), (-18.0, 1.801, -0.5989), (-18.25, 1.801, -0.5989), (-18.0, 2.052, -0.6059), (-18.25, 2.052, -0.6059), (-23.28, 1.486, -1.374), (-23.28, 1.72, -1.466), (-23.03, 1.486, -1.374), (-23.03, 1.72, -1.466), (-23.28, 1.8, -0.6004), (-23.28, 2.052, -0.6045), (-23.03, 1.8, -0.6004), (-23.03, 2.052, -0.6045), (-23.97, 1.748, -0.5723), (-17.31, 1.748, -0.5723), (-23.97, 3.748, -0.5723), (-17.31, 3.748, -0.5723), (-18.0, 3.122, -2.02), (-18.0, 2.888, -1.928), (-18.25, 3.122, -2.02), (-18.25, 2.888, -1.928), (-18.0, 3.668, -0.6143), (-18.0, 3.417, -0.6125), (-18.25, 3.668, -0.6143), (-18.25, 3.417, -0.6125), (-11.92, 3.122, -2.02), (-11.92, 2.888, -1.928), (-11.66, 3.122, -2.02), (-11.66, 2.888, -1.928), (-11.92, 3.668, -0.6161), (-11.92, 3.417, -0.6107), (-11.66, 3.668, -0.6161), (-11.66, 3.417, -0.6107), (-6.639, 1.486, -1.374), (-6.89, 1.486, -1.374), (-6.639, 1.72, -1.466), (-6.89, 1.72, -1.466), (-6.639, 1.801, -0.5989), (-6.89, 1.801, -0.5989), (-6.639, 2.052, -0.6059), (-6.89, 2.052, -0.6059), (-11.92, 1.486, -1.374), (-11.92, 1.72, -1.466), (-11.66, 1.486, -1.374), (-11.66, 1.72, -1.466), (-11.92, 1.8, -0.6004), (-11.92, 2.052, -0.6045), (-11.66, 1.8, -0.6004), (-11.66, 2.052, -0.6045), (-12.61, 1.748, -0.5723), (-5.944, 1.748, -0.5723), (-12.61, 3.748, -0.5723), (-5.944, 3.748, -0.5723), (-6.639, 3.122, -2.02), (-6.639, 2.888, -1.928), (-6.89, 3.122, -2.02), (-6.89, 2.888, -1.928), (-6.639, 3.668, -0.6143), (-6.639, 3.417, -0.6125), (-6.89, 3.668, -0.6143), (-6.89, 3.417, -0.6125), (-11.92, 6.427, -3.327), (-11.92, 6.193, -3.234), (-11.66, 6.427, -3.327), (-11.66, 6.193, -3.234), (-11.92, 6.973, -1.922), (-11.92, 6.722, -1.917), (-11.66, 6.973, -1.922), (-11.66, 6.722, -1.917), (-6.639, 4.791, -2.68), (-6.89, 4.791, -2.68), (-6.639, 5.025, -2.773), (-6.89, 5.025, -2.773), (-6.639, 5.105, -1.905), (-6.89, 5.105, -1.905), (-6.639, 5.357, -1.912), (-6.89, 5.357, -1.912), (-11.92, 4.791, -2.68), (-11.92, 5.025, -2.773), (-11.66, 4.791, -2.68), (-11.66, 5.025, -2.773), (-11.92, 5.105, -1.906), (-11.92, 5.357, -1.911), (-11.66, 5.105, -1.906), (-11.66, 5.357, -1.911), (-12.61, 5.053, -1.878), (-5.944, 5.053, -1.878), (-12.61, 7.053, -1.878), (-5.944, 7.053, -1.878), (-6.639, 6.427, -3.327), (-6.639, 6.193, -3.234), (-6.89, 6.427, -3.327), (-6.89, 6.193, -3.234), (-6.639, 6.973, -1.92), (-6.639, 6.722, -1.919), (-6.89, 6.973, -1.92), (-6.89, 6.722, -1.919), (-23.28, 6.427, -3.327), (-23.28, 6.193, -3.234), (-23.03, 6.427, -3.327), (-23.03, 6.193, -3.234), (-23.28, 6.973, -1.922), (-23.28, 6.722, -1.917), (-23.03, 6.973, -1.922), (-23.03, 6.722, -1.917), (-18.0, 4.791, -2.68), (-18.25, 4.791, -2.68), (-18.0, 5.025, -2.773), (-18.25, 5.025, -2.773), (-18.0, 5.105, -1.905), (-18.25, 5.105, -1.905), (-18.0, 5.357, -1.912), (-18.25, 5.357, -1.912), (-23.28, 4.791, -2.68), (-23.28, 5.025, -2.773), (-23.03, 4.791, -2.68), (-23.03, 5.025, -2.773), (-23.28, 5.105, -1.906), (-23.28, 5.357, -1.911), (-23.03, 5.105, -1.906), (-23.03, 5.357, -1.911), (-23.97, 5.053, -1.878), (-17.31, 5.053, -1.878), (-23.97, 7.053, -1.878), (-17.31, 7.053, -1.878), (-18.0, 6.427, -3.327), (-18.0, 6.193, -3.234), (-18.25, 6.427, -3.327), (-18.25, 6.193, -3.234), (-18.0, 6.973, -1.92), (-18.0, 6.722, -1.919), (-18.25, 6.973, -1.92), (-18.25, 6.722, -1.919), (-23.28, 9.776, -4.651), (-23.28, 9.543, -4.558), (-23.03, 9.776, -4.651), (-23.03, 9.543, -4.558), (-23.28, 10.32, -3.246), (-23.28, 10.07, -3.241), (-23.03, 10.32, -3.246), (-23.03, 10.07, -3.241), (-18.0, 8.141, -4.004), (-18.25, 8.141, -4.004), (-18.0, 8.374, -4.096), (-18.25, 8.374, -4.096), (-18.0, 8.455, -3.229), (-18.25, 8.455, -3.229), (-18.0, 8.706, -3.236), (-18.25, 8.706, -3.236), (-23.28, 8.141, -4.004), (-23.28, 8.374, -4.096), (-23.03, 8.141, -4.004), (-23.03, 8.374, -4.096), (-23.28, 8.455, -3.23), (-23.28, 8.706, -3.235), (-23.03, 8.455, -3.23), (-23.03, 8.706, -3.235), (-23.97, 8.403, -3.202), (-17.31, 8.403, -3.202), (-23.97, 10.4, -3.202), (-17.31, 10.4, -3.202), (-18.0, 9.776, -4.651), (-18.0, 9.543, -4.558), (-18.25, 9.776, -4.651), (-18.25, 9.543, -4.558), (-18.0, 10.32, -3.244), (-18.0, 10.07, -3.243), (-18.25, 10.32, -3.244), (-18.25, 10.07, -3.243), (-11.92, 9.776, -4.651), (-11.92, 9.543, -4.558), (-11.66, 9.776, -4.651), (-11.66, 9.543, -4.558), (-11.92, 10.32, -3.246), (-11.92, 10.07, -3.241), (-11.66, 10.32, -3.246), (-11.66, 10.07, -3.241), (-6.639, 8.141, -4.004), (-6.89, 8.141, -4.004), (-6.639, 8.374, -4.096), (-6.89, 8.374, -4.096), (-6.639, 8.455, -3.229), (-6.89, 8.455, -3.229), (-6.639, 8.706, -3.236), (-6.89, 8.706, -3.236), (-11.92, 8.141, -4.004), (-11.92, 8.374, -4.096), (-11.66, 8.141, -4.004), (-11.66, 8.374, -4.096), (-11.92, 8.455, -3.23), (-11.92, 8.706, -3.235), (-11.66, 8.455, -3.23), (-11.66, 8.706, -3.235), (-12.61, 8.403, -3.202), (-5.944, 8.403, -3.202), (-12.61, 10.4, -3.202), (-5.944, 10.4, -3.202), (-6.639, 9.776, -4.651), (-6.639, 9.543, -4.558), (-6.89, 9.776, -4.651), (-6.89, 9.543, -4.558), (-6.639, 10.32, -3.244), (-6.639, 10.07, -3.243), (-6.89, 10.32, -3.244), (-6.89, 10.07, -3.243), (-31.56, -4.834, 1.124), (52.86, -4.834, 1.124), (-31.56, 11.65, -5.392), (52.86, 11.65, -5.392), (-36.25, -30.96, -62.3), (57.55, -30.96, -62.3), (-36.25, -12.64, -69.54), (57.55, -12.64, -69.54), (-36.25, -29.02, -57.4), (57.55, -29.02, -57.4), (-36.25, -10.7, -64.64), (57.55, -10.7, -64.64)], [], [(1, 0, 2, 3), (6, 4, 12, 13), (7, 6, 10, 11), (5, 7, 11, 9), (4, 5, 9, 8), (12, 14, 18, 16), (4, 8, 14, 12), (8, 10, 15, 14), (10, 6, 13, 15), (15, 13, 17, 19), (14, 15, 19, 18), (13, 12, 16, 17), (20, 22, 23, 21), (24, 25, 27, 26), (23, 22, 26, 27), (21, 23, 27, 25), (20, 21, 25, 24), (22, 20, 24, 26), (28, 29, 31, 30), (37, 39, 43, 41), (32, 33, 37, 36), (34, 32, 36, 38), (35, 34, 38, 39), (33, 35, 39, 37), (43, 42, 46, 47), (36, 37, 41, 40), (38, 36, 40, 42), (39, 38, 42, 43), (41, 43, 47, 45), (40, 41, 45, 44), (42, 40, 44, 46), (49, 51, 55, 53), (48, 49, 53, 52), (50, 48, 52, 54), (51, 50, 54, 55), (57, 59, 63, 61), (56, 57, 61, 60), (58, 56, 60, 62), (59, 58, 62, 63), (65, 67, 71, 69), (64, 65, 69, 68), (66, 64, 68, 70), (67, 66, 70, 71), (74, 72, 76, 78), (73, 75, 79, 77), (77, 79, 78, 76), (72, 73, 77, 76), (75, 74, 78, 79), (85, 84, 86, 87), (83, 81, 85, 87), (80, 82, 86, 84), (81, 80, 84, 85), (82, 83, 87, 86), (92, 94, 95, 93), (89, 88, 92, 93), (90, 91, 95, 94), (88, 90, 94, 92), (91, 89, 93, 95), (96, 97, 99, 98), (102, 103, 107, 106), (103, 101, 105, 107), (107, 105, 104, 106), (101, 100, 104, 105), (100, 102, 106, 104), (110, 108, 112, 114), (109, 111, 115, 113), (113, 115, 114, 112), (108, 109, 113, 112), (111, 110, 114, 115), (121, 120, 122, 123), (119, 117, 121, 123), (116, 118, 122, 120), (117, 116, 120, 121), (118, 119, 123, 122), (128, 130, 131, 129), (125, 124, 128, 129), (126, 127, 131, 130), (124, 126, 130, 128), (127, 125, 129, 131), (132, 133, 135, 134), (138, 139, 143, 142), (139, 137, 141, 143), (143, 141, 140, 142), (137, 136, 140, 141), (136, 138, 142, 140), (146, 144, 148, 150), (145, 147, 151, 149), (149, 151, 150, 148), (144, 145, 149, 148), (147, 146, 150, 151), (157, 156, 158, 159), (155, 153, 157, 159), (152, 154, 158, 156), (153, 152, 156, 157), (154, 155, 159, 158), (164, 166, 167, 165), (161, 160, 164, 165), (162, 163, 167, 166), (160, 162, 166, 164), (163, 161, 165, 167), (168, 169, 171, 170), (174, 175, 179, 178), (175, 173, 177, 179), (179, 177, 176, 178), (173, 172, 176, 177), (172, 174, 178, 176), (182, 180, 184, 186), (181, 183, 187, 185), (185, 187, 186, 184), (180, 181, 185, 184), (183, 182, 186, 187), (193, 192, 194, 195), (191, 189, 193, 195), (188, 190, 194, 192), (189, 188, 192, 193), (190, 191, 195, 194), (200, 202, 203, 201), (197, 196, 200, 201), (198, 199, 203, 202), (196, 198, 202, 200), (199, 197, 201, 203), (204, 205, 207, 206), (210, 211, 215, 214), (211, 209, 213, 215), (215, 213, 212, 214), (209, 208, 212, 213), (208, 210, 214, 212), (218, 216, 220, 222), (217, 219, 223, 221), (221, 223, 222, 220), (216, 217, 221, 220), (219, 218, 222, 223), (229, 228, 230, 231), (227, 225, 229, 231), (224, 226, 230, 228), (225, 224, 228, 229), (226, 227, 231, 230), (236, 238, 239, 237), (233, 232, 236, 237), (234, 235, 239, 238), (232, 234, 238, 236), (235, 233, 237, 239), (240, 241, 243, 242), (246, 247, 251, 250), (247, 245, 249, 251), (251, 249, 248, 250), (245, 244, 248, 249), (244, 246, 250, 248), (254, 252, 256, 258), (253, 255, 259, 257), (257, 259, 258, 256), (252, 253, 257, 256), (255, 254, 258, 259), (265, 264, 266, 267), (263, 261, 265, 267), (260, 262, 266, 264), (261, 260, 264, 265), (262, 263, 267, 266), (272, 274, 275, 273), (269, 268, 272, 273), (270, 271, 275, 274), (268, 270, 274, 272), (271, 269, 273, 275), (276, 277, 279, 278), (282, 283, 287, 286), (283, 281, 285, 287), (287, 285, 284, 286), (281, 280, 284, 285), (280, 282, 286, 284), (290, 288, 292, 294), (289, 291, 295, 293), (293, 295, 294, 292), (288, 289, 293, 292), (291, 290, 294, 295), (301, 300, 302, 303), (299, 297, 301, 303), (296, 298, 302, 300), (297, 296, 300, 301), (298, 299, 303, 302), (308, 310, 311, 309), (305, 304, 308, 309), (306, 307, 311, 310), (304, 306, 310, 308), (307, 305, 309, 311), (312, 313, 315, 314), (318, 319, 323, 322), (319, 317, 321, 323), (323, 321, 320, 322), (317, 316, 320, 321), (316, 318, 322, 320), (326, 324, 328, 330), (325, 327, 331, 329), (329, 331, 330, 328), (324, 325, 329, 328), (327, 326, 330, 331), (337, 336, 338, 339), (335, 333, 337, 339), (332, 334, 338, 336), (333, 332, 336, 337), (334, 335, 339, 338), (344, 346, 347, 345), (341, 340, 344, 345), (342, 343, 347, 346), (340, 342, 346, 344), (343, 341, 345, 347), (348, 349, 351, 350), (354, 355, 359, 358), (355, 353, 357, 359), (359, 357, 356, 358), (353, 352, 356, 357), (352, 354, 358, 356), (362, 360, 364, 366), (361, 363, 367, 365), (365, 367, 366, 364), (360, 361, 365, 364), (363, 362, 366, 367), (373, 372, 374, 375), (371, 369, 373, 375), (368, 370, 374, 372), (369, 368, 372, 373), (370, 371, 375, 374), (380, 382, 383, 381), (377, 376, 380, 381), (378, 379, 383, 382), (376, 378, 382, 380), (379, 377, 381, 383), (384, 385, 387, 386), (390, 391, 395, 394), (391, 389, 393, 395), (395, 393, 392, 394), (389, 388, 392, 393), (388, 390, 394, 392), (398, 396, 400, 402), (397, 399, 403, 401), (401, 403, 402, 400), (396, 397, 401, 400), (399, 398, 402, 403), (409, 408, 410, 411), (407, 405, 409, 411), (404, 406, 410, 408), (405, 404, 408, 409), (406, 407, 411, 410), (416, 418, 419, 417), (413, 412, 416, 417), (414, 415, 419, 418), (412, 414, 418, 416), (415, 413, 417, 419), (420, 421, 423, 422), (426, 427, 431, 430), (427, 425, 429, 431), (431, 429, 428, 430), (425, 424, 428, 429), (424, 426, 430, 428), (434, 432, 436, 438), (433, 435, 439, 437), (437, 439, 438, 436), (432, 433, 437, 436), (435, 434, 438, 439), (445, 444, 446, 447), (443, 441, 445, 447), (440, 442, 446, 444), (441, 440, 444, 445), (442, 443, 447, 446), (452, 454, 455, 453), (449, 448, 452, 453), (450, 451, 455, 454), (448, 450, 454, 452), (451, 449, 453, 455), (456, 457, 459, 458), (462, 463, 467, 466), (463, 461, 465, 467), (467, 465, 464, 466), (461, 460, 464, 465), (460, 462, 466, 464), (470, 468, 472, 474), (469, 471, 475, 473), (473, 475, 474, 472), (468, 469, 473, 472), (471, 470, 474, 475), (481, 480, 482, 483), (479, 477, 481, 483), (476, 478, 482, 480), (477, 476, 480, 481), (478, 479, 483, 482), (488, 490, 491, 489), (485, 484, 488, 489), (486, 487, 491, 490), (484, 486, 490, 488), (487, 485, 489, 491), (492, 493, 495, 494), (498, 499, 503, 502), (499, 497, 501, 503), (503, 501, 500, 502), (497, 496, 500, 501), (496, 498, 502, 500), (506, 504, 508, 510), (505, 507, 511, 509), (509, 511, 510, 508), (504, 505, 509, 508), (507, 506, 510, 511), (517, 516, 518, 519), (515, 513, 517, 519), (512, 514, 518, 516), (513, 512, 516, 517), (514, 515, 519, 518), (524, 526, 527, 525), (521, 520, 524, 525), (522, 523, 527, 526), (520, 522, 526, 524), (523, 521, 525, 527), (528, 529, 531, 530), (534, 535, 539, 538), (535, 533, 537, 539), (539, 537, 536, 538), (533, 532, 536, 537), (532, 534, 538, 536), (542, 540, 544, 546), (541, 543, 547, 545), (545, 547, 546, 544), (540, 541, 545, 544), (543, 542, 546, 547), (553, 552, 554, 555), (551, 549, 553, 555), (548, 550, 554, 552), (549, 548, 552, 553), (550, 551, 555, 554), (560, 562, 563, 561), (557, 556, 560, 561), (558, 559, 563, 562), (556, 558, 562, 560), (559, 557, 561, 563), (564, 565, 567, 566), (570, 571, 575, 574), (571, 569, 573, 575), (575, 573, 572, 574), (569, 568, 572, 573), (568, 570, 574, 572), (578, 576, 580, 582), (577, 579, 583, 581), (581, 583, 582, 580), (576, 577, 581, 580), (579, 578, 582, 583), (589, 588, 590, 591), (587, 585, 589, 591), (584, 586, 590, 588), (585, 584, 588, 589), (586, 587, 591, 590), (596, 598, 599, 597), (593, 592, 596, 597), (594, 595, 599, 598), (592, 594, 598, 596), (595, 593, 597, 599), (600, 601, 603, 602), (606, 607, 611, 610), (607, 605, 609, 611), (611, 609, 608, 610), (605, 604, 608, 609), (604, 606, 610, 608), (614, 612, 616, 618), (613, 615, 619, 617), (617, 619, 618, 616), (612, 613, 617, 616), (615, 614, 618, 619), (625, 624, 626, 627), (623, 621, 625, 627), (620, 622, 626, 624), (621, 620, 624, 625), (622, 623, 627, 626), (632, 634, 635, 633), (629, 628, 632, 633), (630, 631, 635, 634), (628, 630, 634, 632), (631, 629, 633, 635), (636, 637, 639, 638), (642, 643, 647, 646), (643, 641, 645, 647), (647, 645, 644, 646), (641, 640, 644, 645), (640, 642, 646, 644), (648, 649, 651, 650), (653, 655, 659, 657), (652, 653, 657, 656), (654, 652, 656, 658), (655, 654, 658, 659)])
me_plane_015.polygons.foreach_set('material_index', [8, 9, 9, 9, 9, 9, 9, 9, 9, 9, 9, 9, 2, 2, 2, 2, 2, 2, 3, 5, 5, 5, 5, 5, 5, 5, 5, 5, 5, 5, 5, 4, 4, 4, 4, 4, 4, 4, 4, 4, 4, 4, 4, 1, 1, 1, 1, 1, 1, 1, 1, 1, 1, 1, 1, 1, 1, 1, 0, 1, 1, 1, 1, 1, 1, 1, 1, 1, 1, 1, 1, 1, 1, 1, 1, 1, 1, 1, 1, 0, 1, 1, 1, 1, 1, 1, 1, 1, 1, 1, 1, 1, 1, 1, 1, 1, 1, 1, 1, 1, 0, 1, 1, 1, 1, 1, 1, 1, 1, 1, 1, 1, 1, 1, 1, 1, 1, 1, 1, 1, 1, 0, 1, 1, 1, 1, 1, 1, 1, 1, 1, 1, 1, 1, 1, 1, 1, 1, 1, 1, 1, 1, 0, 1, 1, 1, 1, 1, 1, 1, 1, 1, 1, 1, 1, 1, 1, 1, 1, 1, 1, 1, 1, 0, 1, 1, 1, 1, 1, 1, 1, 1, 1, 1, 1, 1, 1, 1, 1, 1, 1, 1, 1, 1, 0, 1, 1, 1, 1, 1, 1, 1, 1, 1, 1, 1, 1, 1, 1, 1, 1, 1, 1, 1, 1, 0, 1, 1, 1, 1, 1, 1, 1, 1, 1, 1, 1, 1, 1, 1, 1, 1, 1, 1, 1, 1, 0, 1, 1, 1, 1, 1, 1, 1, 1, 1, 1, 1, 1, 1, 1, 1, 1, 1, 1, 1, 1, 0, 1, 1, 1, 1, 1, 1, 1, 1, 1, 1, 1, 1, 1, 1, 1, 1, 1, 1, 1, 1, 0, 1, 1, 1, 1, 1, 1, 1, 1, 1, 1, 1, 1, 1, 1, 1, 1, 1, 1, 1, 1, 0, 1, 1, 1, 1, 1, 1, 1, 1, 1, 1, 1, 1, 1, 1, 1, 1, 1, 1, 1, 1, 0, 1, 1, 1, 1, 1, 1, 1, 1, 1, 1, 1, 1, 1, 1, 1, 1, 1, 1, 1, 1, 0, 1, 1, 1, 1, 1, 1, 1, 1, 1, 1, 1, 1, 1, 1, 1, 1, 1, 1, 1, 1, 0, 1, 1, 1, 1, 1, 1, 1, 1, 1, 1, 1, 1, 1, 1, 1, 1, 1, 1, 1, 1, 0, 1, 1, 1, 1, 1, 6, 7, 7, 7, 7])
_uv = me_plane_015.uv_layers.new(name='UVMap')
_uv.uv.foreach_set('vector', [0.05009, 0.02349, 0.9668, 0.02349, 0.9668, 0.9765, 0.05009, 0.9765, 0.0066, 0.09386, 0.9925, 0.09386, 0.7736, 0.1796, 0.5477, 0.1796, 0.0066, 0.09386, 0.9925, 0.09386, 0.9925, 0.9069, 0.006599, 0.9069, 0.9925, 0.9069, 0.0066, 0.9069, 0.0066, 0.09386, 0.9925, 0.09386, 0.0066, 0.09386, 0.9925, 0.09386, 0.9925, 0.9069, 0.0066, 0.9069, 0.1492, -0.2667, 0.1492, -0.5917, 0.1832, -0.5917, 0.1832, -0.2667, 0.9925, 0.09386, 0.9925, 0.9069, 0.7736, 0.708, 0.7736, 0.1796, 0.9925, 0.9069, 0.0066, 0.9069, 0.5477, 0.708, 0.7736, 0.708, 0.0066, 0.9069, 0.0066, 0.09386, 0.5477, 0.1796, 0.5477, 0.708, 0.1492, -0.5917, 0.1492, -0.2667, 0.1152, -0.2667, 0.1152, -0.5917, 0.1832, -0.5153, 0.1832, -0.5917, 0.2172, -0.5917, 0.2172, -0.5153, 0.2512, -0.5917, 0.2512, -0.5153, 0.2172, -0.5153, 0.2172, -0.5917, 0.0, 0.0, 0.0, 0.0, 0.0, 0.0, 0.0, 0.0, 0.0, 0.0, 0.0, 0.0, 0.0, 0.0, 0.0, 0.0, 0.0, 0.0, 0.0, 0.0, 0.0, 0.0, 0.0, 0.0, 0.0, 0.0, 0.0, 0.0, 0.0, 0.0, 0.0, 0.0, 0.0, 0.0, 0.0, 0.0, 0.0, 0.0, 0.0, 0.0, 0.0, 0.0, 0.0, 0.0, 0.0, 0.0, 0.0, 0.0, 0.006539, 0.9968, 0.006539, 0.003191, 0.9935, 0.003191, 0.9935, 0.9968, 0.0, 0.0, 1.0, 0.0, 1.0, 1.0, 0.0, 1.0, 0.0, 0.0, 1.0, 0.0, 1.0, 1.0, 0.0, 1.0, 0.0, 0.0, 1.0, 0.0, 1.0, 1.0, 0.0, 1.0, 0.0, 0.0, 1.0, 0.0, 1.0, 1.0, 0.0, 1.0, 0.0, 0.0, 1.0, 0.0, 1.0, 1.0, 0.0, 1.0, 0.0, 0.0, 1.0, 0.0, 1.0, 1.0, 0.0, 1.0, 0.0, 0.0, 1.0, 0.0, 1.0, 1.0, 0.0, 1.0, 0.0, 0.0, 1.0, 0.0, 1.0, 1.0, 0.0, 1.0, 0.0, 0.0, 1.0, 0.0, 1.0, 1.0, 0.0, 1.0, 0.0, 0.0, 1.0, 0.0, 1.0, 1.0, 0.0, 1.0, 0.0, 0.0, 1.0, 0.0, 1.0, 1.0, 0.0, 1.0, 0.0, 0.0, 1.0, 0.0, 1.0, 1.0, 0.0, 1.0, 0.2808, 0.0108, 0.7192, 0.0108, 0.7192, 0.9892, 0.2808, 0.9892, -0.003654, 0.005945, 1.004, 0.005945, 1.004, 0.9941, -0.003654, 0.9941, 0.2808, 0.0108, 0.7192, 0.0108, 0.7192, 0.9892, 0.2808, 0.9892, -0.003654, 0.005945, 1.004, 0.005945, 1.004, 0.9941, -0.003654, 0.9941, 0.2808, 0.0108, 0.7192, 0.0108, 0.7192, 0.9892, 0.2808, 0.9892, -0.003654, 0.005945, 1.004, 0.005945, 1.004, 0.9941, -0.003654, 0.9941, 0.2808, 0.0108, 0.7192, 0.0108, 0.7192, 0.9892, 0.2808, 0.9892, -0.003654, 0.005945, 1.004, 0.005945, 1.004, 0.9941, -0.003654, 0.9941, 0.2808, 0.0108, 0.7192, 0.0108, 0.7192, 0.9892, 0.2808, 0.9892, -0.003654, 0.005945, 1.004, 0.005945, 1.004, 0.9941, -0.003654, 0.9941, 0.2808, 0.0108, 0.7192, 0.0108, 0.7192, 0.9892, 0.2808, 0.9892, -0.003654, 0.005945, 1.004, 0.005945, 1.004, 0.9941, -0.003654, 0.9941, 0.0, 0.0, 0.0, 0.0, 0.0, 0.0, 0.0, 0.0, 0.0, 0.0, 0.0, 0.0, 0.0, 0.0, 0.0, 0.0, 0.0, 0.0, 0.0, 0.0, 0.0, 0.0, 0.0, 0.0, 0.0, 0.0, 0.0, 0.0, 0.0, 0.0, 0.0, 0.0, 0.0, 0.0, 0.0, 0.0, 0.0, 0.0, 0.0, 0.0, 0.0, 0.0, 0.0, 0.0, 0.0, 0.0, 0.0, 0.0, 0.0, 0.0, 0.0, 0.0, 0.0, 0.0, 0.0, 0.0, 0.0, 0.0, 0.0, 0.0, 0.0, 0.0, 0.0, 0.0, 0.0, 0.0, 0.0, 0.0, 0.0, 0.0, 0.0, 0.0, 0.0, 0.0, 0.0, 0.0, 0.0, 0.0, 0.0, 0.0, 0.0, 0.0, 0.0, 0.0, 0.0, 0.0, 0.0, 0.0, 0.0, 0.0, 0.0, 0.0, 0.0, 0.0, 0.0, 0.0, 0.0, 0.0, 0.0, 0.0, 0.0, 0.0, 0.0, 0.0, 0.0, 0.0, 0.0, 0.0, 0.0, 0.0, 0.0, 0.0, 0.0, 0.0, 0.0, 0.0, 0.0, 0.0, 0.0, 0.0, 1.49e-07, 1.0, 0.0, 1.49e-07, 1.0, 0.0, 1.0, 1.0, 0.0, 0.0, 0.0, 0.0, 0.0, 0.0, 0.0, 0.0, 0.0, 0.0, 0.0, 0.0, 0.0, 0.0, 0.0, 0.0, 0.0, 0.0, 0.0, 0.0, 0.0, 0.0, 0.0, 0.0, 0.0, 0.0, 0.0, 0.0, 0.0, 0.0, 0.0, 0.0, 0.0, 0.0, 0.0, 0.0, 0.0, 0.0, 0.0, 0.0, 0.0, 0.0, 0.0, 0.0, 0.0, 0.0, 0.0, 0.0, 0.0, 0.0, 0.0, 0.0, 0.0, 0.0, 0.0, 0.0, 0.0, 0.0, 0.0, 0.0, 0.0, 0.0, 0.0, 0.0, 0.0, 0.0, 0.0, 0.0, 0.0, 0.0, 0.0, 0.0, 0.0, 0.0, 0.0, 0.0, 0.0, 0.0, 0.0, 0.0, 0.0, 0.0, 0.0, 0.0, 0.0, 0.0, 0.0, 0.0, 0.0, 0.0, 0.0, 0.0, 0.0, 0.0, 0.0, 0.0, 0.0, 0.0, 0.0, 0.0, 0.0, 0.0, 0.0, 0.0, 0.0, 0.0, 0.0, 0.0, 0.0, 0.0, 0.0, 0.0, 0.0, 0.0, 0.0, 0.0, 0.0, 0.0, 0.0, 0.0, 0.0, 0.0, 0.0, 0.0, 0.0, 0.0, 0.0, 0.0, 0.0, 0.0, 0.0, 0.0, 0.0, 0.0, 0.0, 0.0, 0.0, 0.0, 0.0, 0.0, 0.0, 0.0, 0.0, 0.0, 0.0, 0.0, 0.0, 0.0, 0.0, 0.0, 0.0, 0.0, 0.0, 0.0, 0.0, 0.0, 0.0, 0.0, 0.0, 0.0, 1.49e-07, 1.0, 0.0, 1.49e-07, 1.0, 0.0, 1.0, 1.0, 0.0, 0.0, 0.0, 0.0, 0.0, 0.0, 0.0, 0.0, 0.0, 0.0, 0.0, 0.0, 0.0, 0.0, 0.0, 0.0, 0.0, 0.0, 0.0, 0.0, 0.0, 0.0, 0.0, 0.0, 0.0, 0.0, 0.0, 0.0, 0.0, 0.0, 0.0, 0.0, 0.0, 0.0, 0.0, 0.0, 0.0, 0.0, 0.0, 0.0, 0.0, 0.0, 0.0, 0.0, 0.0, 0.0, 0.0, 0.0, 0.0, 0.0, 0.0, 0.0, 0.0, 0.0, 0.0, 0.0, 0.0, 0.0, 0.0, 0.0, 0.0, 0.0, 0.0, 0.0, 0.0, 0.0, 0.0, 0.0, 0.0, 0.0, 0.0, 0.0, 0.0, 0.0, 0.0, 0.0, 0.0, 0.0, 0.0, 0.0, 0.0, 0.0, 0.0, 0.0, 0.0, 0.0, 0.0, 0.0, 0.0, 0.0, 0.0, 0.0, 0.0, 0.0, 0.0, 0.0, 0.0, 0.0, 0.0, 0.0, 0.0, 0.0, 0.0, 0.0, 0.0, 0.0, 0.0, 0.0, 0.0, 0.0, 0.0, 0.0, 0.0, 0.0, 0.0, 0.0, 0.0, 0.0, 0.0, 0.0, 0.0, 0.0, 0.0, 0.0, 0.0, 0.0, 0.0, 0.0, 0.0, 0.0, 0.0, 0.0, 0.0, 0.0, 0.0, 0.0, 0.0, 0.0, 0.0, 0.0, 0.0, 0.0, 0.0, 0.0, 0.0, 0.0, 0.0, 0.0, 0.0, 0.0, 0.0, 0.0, 0.0, 0.0, 0.0, 0.0, 0.0, 0.0, 0.0, 0.0, 1.49e-07, 1.0, 0.0, 1.49e-07, 1.0, 0.0, 1.0, 1.0, 0.0, 0.0, 0.0, 0.0, 0.0, 0.0, 0.0, 0.0, 0.0, 0.0, 0.0, 0.0, 0.0, 0.0, 0.0, 0.0, 0.0, 0.0, 0.0, 0.0, 0.0, 0.0, 0.0, 0.0, 0.0, 0.0, 0.0, 0.0, 0.0, 0.0, 0.0, 0.0, 0.0, 0.0, 0.0, 0.0, 0.0, 0.0, 0.0, 0.0, 0.0, 0.0, 0.0, 0.0, 0.0, 0.0, 0.0, 0.0, 0.0, 0.0, 0.0, 0.0, 0.0, 0.0, 0.0, 0.0, 0.0, 0.0, 0.0, 0.0, 0.0, 0.0, 0.0, 0.0, 0.0, 0.0, 0.0, 0.0, 0.0, 0.0, 0.0, 0.0, 0.0, 0.0, 0.0, 0.0, 0.0, 0.0, 0.0, 0.0, 0.0, 0.0, 0.0, 0.0, 0.0, 0.0, 0.0, 0.0, 0.0, 0.0, 0.0, 0.0, 0.0, 0.0, 0.0, 0.0, 0.0, 0.0, 0.0, 0.0, 0.0, 0.0, 0.0, 0.0, 0.0, 0.0, 0.0, 0.0, 0.0, 0.0, 0.0, 0.0, 0.0, 0.0, 0.0, 0.0, 0.0, 0.0, 0.0, 0.0, 0.0, 0.0, 0.0, 0.0, 0.0, 0.0, 0.0, 0.0, 0.0, 0.0, 0.0, 0.0, 0.0, 0.0, 0.0, 0.0, 0.0, 0.0, 0.0, 0.0, 0.0, 0.0, 0.0, 0.0, 0.0, 0.0, 0.0, 0.0, 0.0, 0.0, 0.0, 0.0, 0.0, 0.0, 0.0, 0.0, 0.0, 0.0, 0.0, 0.0, 1.49e-07, 1.0, 0.0, 1.49e-07, 1.0, 0.0, 1.0, 1.0, 0.0, 0.0, 0.0, 0.0, 0.0, 0.0, 0.0, 0.0, 0.0, 0.0, 0.0, 0.0, 0.0, 0.0, 0.0, 0.0, 0.0, 0.0, 0.0, 0.0, 0.0, 0.0, 0.0, 0.0, 0.0, 0.0, 0.0, 0.0, 0.0, 0.0, 0.0, 0.0, 0.0, 0.0, 0.0, 0.0, 0.0, 0.0, 0.0, 0.0, 0.0, 0.0, 0.0, 0.0, 0.0, 0.0, 0.0, 0.0, 0.0, 0.0, 0.0, 0.0, 0.0, 0.0, 0.0, 0.0, 0.0, 0.0, 0.0, 0.0, 0.0, 0.0, 0.0, 0.0, 0.0, 0.0, 0.0, 0.0, 0.0, 0.0, 0.0, 0.0, 0.0, 0.0, 0.0, 0.0, 0.0, 0.0, 0.0, 0.0, 0.0, 0.0, 0.0, 0.0, 0.0, 0.0, 0.0, 0.0, 0.0, 0.0, 0.0, 0.0, 0.0, 0.0, 0.0, 0.0, 0.0, 0.0, 0.0, 0.0, 0.0, 0.0, 0.0, 0.0, 0.0, 0.0, 0.0, 0.0, 0.0, 0.0, 0.0, 0.0, 0.0, 0.0, 0.0, 0.0, 0.0, 0.0, 0.0, 0.0, 0.0, 0.0, 0.0, 0.0, 0.0, 0.0, 0.0, 0.0, 0.0, 0.0, 0.0, 0.0, 0.0, 0.0, 0.0, 0.0, 0.0, 0.0, 0.0, 0.0, 0.0, 0.0, 0.0, 0.0, 0.0, 0.0, 0.0, 0.0, 0.0, 0.0, 0.0, 0.0, 0.0, 0.0, 0.0, 0.0, 0.0, 0.0, 0.0, 0.0, 1.49e-07, 1.0, 0.0, 1.49e-07, 1.0, 0.0, 1.0, 1.0, 0.0, 0.0, 0.0, 0.0, 0.0, 0.0, 0.0, 0.0, 0.0, 0.0, 0.0, 0.0, 0.0, 0.0, 0.0, 0.0, 0.0, 0.0, 0.0, 0.0, 0.0, 0.0, 0.0, 0.0, 0.0, 0.0, 0.0, 0.0, 0.0, 0.0, 0.0, 0.0, 0.0, 0.0, 0.0, 0.0, 0.0, 0.0, 0.0, 0.0, 0.0, 0.0, 0.0, 0.0, 0.0, 0.0, 0.0, 0.0, 0.0, 0.0, 0.0, 0.0, 0.0, 0.0, 0.0, 0.0, 0.0, 0.0, 0.0, 0.0, 0.0, 0.0, 0.0, 0.0, 0.0, 0.0, 0.0, 0.0, 0.0, 0.0, 0.0, 0.0, 0.0, 0.0, 0.0, 0.0, 0.0, 0.0, 0.0, 0.0, 0.0, 0.0, 0.0, 0.0, 0.0, 0.0, 0.0, 0.0, 0.0, 0.0, 0.0, 0.0, 0.0, 0.0, 0.0, 0.0, 0.0, 0.0, 0.0, 0.0, 0.0, 0.0, 0.0, 0.0, 0.0, 0.0, 0.0, 0.0, 0.0, 0.0, 0.0, 0.0, 0.0, 0.0, 0.0, 0.0, 0.0, 0.0, 0.0, 0.0, 0.0, 0.0, 0.0, 0.0, 0.0, 0.0, 0.0, 0.0, 0.0, 0.0, 0.0, 0.0, 0.0, 0.0, 0.0, 0.0, 0.0, 0.0, 0.0, 0.0, 0.0, 0.0, 0.0, 0.0, 0.0, 0.0, 0.0, 0.0, 0.0, 0.0, 0.0, 0.0, 0.0, 0.0, 0.0, 0.0, 0.0, 0.0, 0.0, 0.0, 1.49e-07, 1.0, 0.0, 1.49e-07, 1.0, 0.0, 1.0, 1.0, 0.0, 0.0, 0.0, 0.0, 0.0, 0.0, 0.0, 0.0, 0.0, 0.0, 0.0, 0.0, 0.0, 0.0, 0.0, 0.0, 0.0, 0.0, 0.0, 0.0, 0.0, 0.0, 0.0, 0.0, 0.0, 0.0, 0.0, 0.0, 0.0, 0.0, 0.0, 0.0, 0.0, 0.0, 0.0, 0.0, 0.0, 0.0, 0.0, 0.0, 0.0, 0.0, 0.0, 0.0, 0.0, 0.0, 0.0, 0.0, 0.0, 0.0, 0.0, 0.0, 0.0, 0.0, 0.0, 0.0, 0.0, 0.0, 0.0, 0.0, 0.0, 0.0, 0.0, 0.0, 0.0, 0.0, 0.0, 0.0, 0.0, 0.0, 0.0, 0.0, 0.0, 0.0, 0.0, 0.0, 0.0, 0.0, 0.0, 0.0, 0.0, 0.0, 0.0, 0.0, 0.0, 0.0, 0.0, 0.0, 0.0, 0.0, 0.0, 0.0, 0.0, 0.0, 0.0, 0.0, 0.0, 0.0, 0.0, 0.0, 0.0, 0.0, 0.0, 0.0, 0.0, 0.0, 0.0, 0.0, 0.0, 0.0, 0.0, 0.0, 0.0, 0.0, 0.0, 0.0, 0.0, 0.0, 0.0, 0.0, 0.0, 0.0, 0.0, 0.0, 0.0, 0.0, 0.0, 0.0, 0.0, 0.0, 0.0, 0.0, 0.0, 0.0, 0.0, 0.0, 0.0, 0.0, 0.0, 0.0, 0.0, 0.0, 0.0, 0.0, 0.0, 0.0, 0.0, 0.0, 0.0, 0.0, 0.0, 0.0, 0.0, 0.0, 0.0, 0.0, 0.0, 0.0, 0.0, 0.0, 1.49e-07, 1.0, 0.0, 1.49e-07, 1.0, 0.0, 1.0, 1.0, 0.0, 0.0, 0.0, 0.0, 0.0, 0.0, 0.0, 0.0, 0.0, 0.0, 0.0, 0.0, 0.0, 0.0, 0.0, 0.0, 0.0, 0.0, 0.0, 0.0, 0.0, 0.0, 0.0, 0.0, 0.0, 0.0, 0.0, 0.0, 0.0, 0.0, 0.0, 0.0, 0.0, 0.0, 0.0, 0.0, 0.0, 0.0, 0.0, 0.0, 0.0, 0.0, 0.0, 0.0, 0.0, 0.0, 0.0, 0.0, 0.0, 0.0, 0.0, 0.0, 0.0, 0.0, 0.0, 0.0, 0.0, 0.0, 0.0, 0.0, 0.0, 0.0, 0.0, 0.0, 0.0, 0.0, 0.0, 0.0, 0.0, 0.0, 0.0, 0.0, 0.0, 0.0, 0.0, 0.0, 0.0, 0.0, 0.0, 0.0, 0.0, 0.0, 0.0, 0.0, 0.0, 0.0, 0.0, 0.0, 0.0, 0.0, 0.0, 0.0, 0.0, 0.0, 0.0, 0.0, 0.0, 0.0, 0.0, 0.0, 0.0, 0.0, 0.0, 0.0, 0.0, 0.0, 0.0, 0.0, 0.0, 0.0, 0.0, 0.0, 0.0, 0.0, 0.0, 0.0, 0.0, 0.0, 0.0, 0.0, 0.0, 0.0, 0.0, 0.0, 0.0, 0.0, 0.0, 0.0, 0.0, 0.0, 0.0, 0.0, 0.0, 0.0, 0.0, 0.0, 0.0, 0.0, 0.0, 0.0, 0.0, 0.0, 0.0, 0.0, 0.0, 0.0, 0.0, 0.0, 0.0, 0.0, 0.0, 0.0, 0.0, 0.0, 0.0, 0.0, 0.0, 0.0, 0.0, 0.0, 1.49e-07, 1.0, 0.0, 1.49e-07, 1.0, 0.0, 1.0, 1.0, 0.0, 0.0, 0.0, 0.0, 0.0, 0.0, 0.0, 0.0, 0.0, 0.0, 0.0, 0.0, 0.0, 0.0, 0.0, 0.0, 0.0, 0.0, 0.0, 0.0, 0.0, 0.0, 0.0, 0.0, 0.0, 0.0, 0.0, 0.0, 0.0, 0.0, 0.0, 0.0, 0.0, 0.0, 0.0, 0.0, 0.0, 0.0, 0.0, 0.0, 0.0, 0.0, 0.0, 0.0, 0.0, 0.0, 0.0, 0.0, 0.0, 0.0, 0.0, 0.0, 0.0, 0.0, 0.0, 0.0, 0.0, 0.0, 0.0, 0.0, 0.0, 0.0, 0.0, 0.0, 0.0, 0.0, 0.0, 0.0, 0.0, 0.0, 0.0, 0.0, 0.0, 0.0, 0.0, 0.0, 0.0, 0.0, 0.0, 0.0, 0.0, 0.0, 0.0, 0.0, 0.0, 0.0, 0.0, 0.0, 0.0, 0.0, 0.0, 0.0, 0.0, 0.0, 0.0, 0.0, 0.0, 0.0, 0.0, 0.0, 0.0, 0.0, 0.0, 0.0, 0.0, 0.0, 0.0, 0.0, 0.0, 0.0, 0.0, 0.0, 0.0, 0.0, 0.0, 0.0, 0.0, 0.0, 0.0, 0.0, 0.0, 0.0, 0.0, 0.0, 0.0, 0.0, 0.0, 0.0, 0.0, 0.0, 0.0, 0.0, 0.0, 0.0, 0.0, 0.0, 0.0, 0.0, 0.0, 0.0, 0.0, 0.0, 0.0, 0.0, 0.0, 0.0, 0.0, 0.0, 0.0, 0.0, 0.0, 0.0, 0.0, 0.0, 0.0, 0.0, 0.0, 0.0, 0.0, 0.0, 1.49e-07, 1.0, 0.0, 1.49e-07, 1.0, 0.0, 1.0, 1.0, 0.0, 0.0, 0.0, 0.0, 0.0, 0.0, 0.0, 0.0, 0.0, 0.0, 0.0, 0.0, 0.0, 0.0, 0.0, 0.0, 0.0, 0.0, 0.0, 0.0, 0.0, 0.0, 0.0, 0.0, 0.0, 0.0, 0.0, 0.0, 0.0, 0.0, 0.0, 0.0, 0.0, 0.0, 0.0, 0.0, 0.0, 0.0, 0.0, 0.0, 0.0, 0.0, 0.0, 0.0, 0.0, 0.0, 0.0, 0.0, 0.0, 0.0, 0.0, 0.0, 0.0, 0.0, 0.0, 0.0, 0.0, 0.0, 0.0, 0.0, 0.0, 0.0, 0.0, 0.0, 0.0, 0.0, 0.0, 0.0, 0.0, 0.0, 0.0, 0.0, 0.0, 0.0, 0.0, 0.0, 0.0, 0.0, 0.0, 0.0, 0.0, 0.0, 0.0, 0.0, 0.0, 0.0, 0.0, 0.0, 0.0, 0.0, 0.0, 0.0, 0.0, 0.0, 0.0, 0.0, 0.0, 0.0, 0.0, 0.0, 0.0, 0.0, 0.0, 0.0, 0.0, 0.0, 0.0, 0.0, 0.0, 0.0, 0.0, 0.0, 0.0, 0.0, 0.0, 0.0, 0.0, 0.0, 0.0, 0.0, 0.0, 0.0, 0.0, 0.0, 0.0, 0.0, 0.0, 0.0, 0.0, 0.0, 0.0, 0.0, 0.0, 0.0, 0.0, 0.0, 0.0, 0.0, 0.0, 0.0, 0.0, 0.0, 0.0, 0.0, 0.0, 0.0, 0.0, 0.0, 0.0, 0.0, 0.0, 0.0, 0.0, 0.0, 0.0, 0.0, 0.0, 0.0, 0.0, 0.0, 1.49e-07, 1.0, 0.0, 1.49e-07, 1.0, 0.0, 1.0, 1.0, 0.0, 0.0, 0.0, 0.0, 0.0, 0.0, 0.0, 0.0, 0.0, 0.0, 0.0, 0.0, 0.0, 0.0, 0.0, 0.0, 0.0, 0.0, 0.0, 0.0, 0.0, 0.0, 0.0, 0.0, 0.0, 0.0, 0.0, 0.0, 0.0, 0.0, 0.0, 0.0, 0.0, 0.0, 0.0, 0.0, 0.0, 0.0, 0.0, 0.0, 0.0, 0.0, 0.0, 0.0, 0.0, 0.0, 0.0, 0.0, 0.0, 0.0, 0.0, 0.0, 0.0, 0.0, 0.0, 0.0, 0.0, 0.0, 0.0, 0.0, 0.0, 0.0, 0.0, 0.0, 0.0, 0.0, 0.0, 0.0, 0.0, 0.0, 0.0, 0.0, 0.0, 0.0, 0.0, 0.0, 0.0, 0.0, 0.0, 0.0, 0.0, 0.0, 0.0, 0.0, 0.0, 0.0, 0.0, 0.0, 0.0, 0.0, 0.0, 0.0, 0.0, 0.0, 0.0, 0.0, 0.0, 0.0, 0.0, 0.0, 0.0, 0.0, 0.0, 0.0, 0.0, 0.0, 0.0, 0.0, 0.0, 0.0, 0.0, 0.0, 0.0, 0.0, 0.0, 0.0, 0.0, 0.0, 0.0, 0.0, 0.0, 0.0, 0.0, 0.0, 0.0, 0.0, 0.0, 0.0, 0.0, 0.0, 0.0, 0.0, 0.0, 0.0, 0.0, 0.0, 0.0, 0.0, 0.0, 0.0, 0.0, 0.0, 0.0, 0.0, 0.0, 0.0, 0.0, 0.0, 0.0, 0.0, 0.0, 0.0, 0.0, 0.0, 0.0, 0.0, 0.0, 0.0, 0.0, 0.0, 1.49e-07, 1.0, 0.0, 1.49e-07, 1.0, 0.0, 1.0, 1.0, 0.0, 0.0, 0.0, 0.0, 0.0, 0.0, 0.0, 0.0, 0.0, 0.0, 0.0, 0.0, 0.0, 0.0, 0.0, 0.0, 0.0, 0.0, 0.0, 0.0, 0.0, 0.0, 0.0, 0.0, 0.0, 0.0, 0.0, 0.0, 0.0, 0.0, 0.0, 0.0, 0.0, 0.0, 0.0, 0.0, 0.0, 0.0, 0.0, 0.0, 0.0, 0.0, 0.0, 0.0, 0.0, 0.0, 0.0, 0.0, 0.0, 0.0, 0.0, 0.0, 0.0, 0.0, 0.0, 0.0, 0.0, 0.0, 0.0, 0.0, 0.0, 0.0, 0.0, 0.0, 0.0, 0.0, 0.0, 0.0, 0.0, 0.0, 0.0, 0.0, 0.0, 0.0, 0.0, 0.0, 0.0, 0.0, 0.0, 0.0, 0.0, 0.0, 0.0, 0.0, 0.0, 0.0, 0.0, 0.0, 0.0, 0.0, 0.0, 0.0, 0.0, 0.0, 0.0, 0.0, 0.0, 0.0, 0.0, 0.0, 0.0, 0.0, 0.0, 0.0, 0.0, 0.0, 0.0, 0.0, 0.0, 0.0, 0.0, 0.0, 0.0, 0.0, 0.0, 0.0, 0.0, 0.0, 0.0, 0.0, 0.0, 0.0, 0.0, 0.0, 0.0, 0.0, 0.0, 0.0, 0.0, 0.0, 0.0, 0.0, 0.0, 0.0, 0.0, 0.0, 0.0, 0.0, 0.0, 0.0, 0.0, 0.0, 0.0, 0.0, 0.0, 0.0, 0.0, 0.0, 0.0, 0.0, 0.0, 0.0, 0.0, 0.0, 0.0, 0.0, 0.0, 0.0, 0.0, 0.0, 1.49e-07, 1.0, 0.0, 1.49e-07, 1.0, 0.0, 1.0, 1.0, 0.0, 0.0, 0.0, 0.0, 0.0, 0.0, 0.0, 0.0, 0.0, 0.0, 0.0, 0.0, 0.0, 0.0, 0.0, 0.0, 0.0, 0.0, 0.0, 0.0, 0.0, 0.0, 0.0, 0.0, 0.0, 0.0, 0.0, 0.0, 0.0, 0.0, 0.0, 0.0, 0.0, 0.0, 0.0, 0.0, 0.0, 0.0, 0.0, 0.0, 0.0, 0.0, 0.0, 0.0, 0.0, 0.0, 0.0, 0.0, 0.0, 0.0, 0.0, 0.0, 0.0, 0.0, 0.0, 0.0, 0.0, 0.0, 0.0, 0.0, 0.0, 0.0, 0.0, 0.0, 0.0, 0.0, 0.0, 0.0, 0.0, 0.0, 0.0, 0.0, 0.0, 0.0, 0.0, 0.0, 0.0, 0.0, 0.0, 0.0, 0.0, 0.0, 0.0, 0.0, 0.0, 0.0, 0.0, 0.0, 0.0, 0.0, 0.0, 0.0, 0.0, 0.0, 0.0, 0.0, 0.0, 0.0, 0.0, 0.0, 0.0, 0.0, 0.0, 0.0, 0.0, 0.0, 0.0, 0.0, 0.0, 0.0, 0.0, 0.0, 0.0, 0.0, 0.0, 0.0, 0.0, 0.0, 0.0, 0.0, 0.0, 0.0, 0.0, 0.0, 0.0, 0.0, 0.0, 0.0, 0.0, 0.0, 0.0, 0.0, 0.0, 0.0, 0.0, 0.0, 0.0, 0.0, 0.0, 0.0, 0.0, 0.0, 0.0, 0.0, 0.0, 0.0, 0.0, 0.0, 0.0, 0.0, 0.0, 0.0, 0.0, 0.0, 0.0, 0.0, 0.0, 0.0, 0.0, 0.0, 1.49e-07, 1.0, 0.0, 1.49e-07, 1.0, 0.0, 1.0, 1.0, 0.0, 0.0, 0.0, 0.0, 0.0, 0.0, 0.0, 0.0, 0.0, 0.0, 0.0, 0.0, 0.0, 0.0, 0.0, 0.0, 0.0, 0.0, 0.0, 0.0, 0.0, 0.0, 0.0, 0.0, 0.0, 0.0, 0.0, 0.0, 0.0, 0.0, 0.0, 0.0, 0.0, 0.0, 0.0, 0.0, 0.0, 0.0, 0.0, 0.0, 0.0, 0.0, 0.0, 0.0, 0.0, 0.0, 0.0, 0.0, 0.0, 0.0, 0.0, 0.0, 0.0, 0.0, 0.0, 0.0, 0.0, 0.0, 0.0, 0.0, 0.0, 0.0, 0.0, 0.0, 0.0, 0.0, 0.0, 0.0, 0.0, 0.0, 0.0, 0.0, 0.0, 0.0, 0.0, 0.0, 0.0, 0.0, 0.0, 0.0, 0.0, 0.0, 0.0, 0.0, 0.0, 0.0, 0.0, 0.0, 0.0, 0.0, 0.0, 0.0, 0.0, 0.0, 0.0, 0.0, 0.0, 0.0, 0.0, 0.0, 0.0, 0.0, 0.0, 0.0, 0.0, 0.0, 0.0, 0.0, 0.0, 0.0, 0.0, 0.0, 0.0, 0.0, 0.0, 0.0, 0.0, 0.0, 0.0, 0.0, 0.0, 0.0, 0.0, 0.0, 0.0, 0.0, 0.0, 0.0, 0.0, 0.0, 0.0, 0.0, 0.0, 0.0, 0.0, 0.0, 0.0, 0.0, 0.0, 0.0, 0.0, 0.0, 0.0, 0.0, 0.0, 0.0, 0.0, 0.0, 0.0, 0.0, 0.0, 0.0, 0.0, 0.0, 0.0, 0.0, 0.0, 0.0, 0.0, 0.0, 1.49e-07, 1.0, 0.0, 1.49e-07, 1.0, 0.0, 1.0, 1.0, 0.0, 0.0, 0.0, 0.0, 0.0, 0.0, 0.0, 0.0, 0.0, 0.0, 0.0, 0.0, 0.0, 0.0, 0.0, 0.0, 0.0, 0.0, 0.0, 0.0, 0.0, 0.0, 0.0, 0.0, 0.0, 0.0, 0.0, 0.0, 0.0, 0.0, 0.0, 0.0, 0.0, 0.0, 0.0, 0.0, 0.0, 0.0, 0.0, 0.0, 0.0, 0.0, 0.0, 0.0, 0.0, 0.0, 0.0, 0.0, 0.0, 0.0, 0.0, 0.0, 0.0, 0.0, 0.0, 0.0, 0.0, 0.0, 0.0, 0.0, 0.0, 0.0, 0.0, 0.0, 0.0, 0.0, 0.0, 0.0, 0.0, 0.0, 0.0, 0.0, 0.0, 0.0, 0.0, 0.0, 0.0, 0.0, 0.0, 0.0, 0.0, 0.0, 0.0, 0.0, 0.0, 0.0, 0.0, 0.0, 0.0, 0.0, 0.0, 0.0, 0.0, 0.0, 0.0, 0.0, 0.0, 0.0, 0.0, 0.0, 0.0, 0.0, 0.0, 0.0, 0.0, 0.0, 0.0, 0.0, 0.0, 0.0, 0.0, 0.0, 0.0, 0.0, 0.0, 0.0, 0.0, 0.0, 0.0, 0.0, 0.0, 0.0, 0.0, 0.0, 0.0, 0.0, 0.0, 0.0, 0.0, 0.0, 0.0, 0.0, 0.0, 0.0, 0.0, 0.0, 0.0, 0.0, 0.0, 0.0, 0.0, 0.0, 0.0, 0.0, 0.0, 0.0, 0.0, 0.0, 0.0, 0.0, 0.0, 0.0, 0.0, 0.0, 0.0, 0.0, 0.0, 0.0, 0.0, 0.0, 1.49e-07, 1.0, 0.0, 1.49e-07, 1.0, 0.0, 1.0, 1.0, 0.0, 0.0, 0.0, 0.0, 0.0, 0.0, 0.0, 0.0, 0.0, 0.0, 0.0, 0.0, 0.0, 0.0, 0.0, 0.0, 0.0, 0.0, 0.0, 0.0, 0.0, 0.0, 0.0, 0.0, 0.0, 0.0, 0.0, 0.0, 0.0, 0.0, 0.0, 0.0, 0.0, 0.0, 0.0, 0.0, 0.0, 0.0, 0.0, 0.0, 0.0, 0.0, 0.0, 0.0, 0.0, 0.0, 0.0, 0.0, 0.0, 0.0, 0.0, 0.0, 0.0, 0.0, 0.0, 0.0, 0.0, 0.0, 0.0, 0.0, 0.0, 0.0, 0.0, 0.0, 0.0, 0.0, 0.0, 0.0, 0.0, 0.0, 0.0, 0.0, 0.0, 0.0, 0.0, 0.0, 0.0, 0.0, 0.0, 0.0, 0.0, 0.0, 0.0, 0.0, 0.0, 0.0, 0.0, 0.0, 0.0, 0.0, 0.0, 0.0, 0.0, 0.0, 0.0, 0.0, 0.0, 0.0, 0.0, 0.0, 0.0, 0.0, 0.0, 0.0, 0.0, 0.0, 0.0, 0.0, 0.0, 0.0, 0.0, 0.0, 0.0, 0.0, 0.0, 0.0, 0.0, 0.0, 0.0, 0.0, 0.0, 0.0, 0.0, 0.0, 0.0, 0.0, 0.0, 0.0, 0.0, 0.0, 0.0, 0.0, 0.0, 0.0, 0.0, 0.0, 0.0, 0.0, 0.0, 0.0, 0.0, 0.0, 0.0, 0.0, 0.0, 0.0, 0.0, 0.0, 0.0, 0.0, 0.0, 0.0, 0.0, 0.0, 0.0, 0.0, 0.0, 0.0, 0.0, 0.0, 1.49e-07, 1.0, 0.0, 1.49e-07, 1.0, 0.0, 1.0, 1.0, 0.0, 0.0, 0.0, 0.0, 0.0, 0.0, 0.0, 0.0, 0.0, 0.0, 0.0, 0.0, 0.0, 0.0, 0.0, 0.0, 0.0, 0.0, 0.0, 0.0, 0.0, 0.0, 0.0, 0.0, 0.0, 0.0, 0.0, 0.0, 0.0, 0.0, 0.0, 0.0, 0.0, 0.0, 0.0, 0.0, 0.0, 0.0, 0.0, 0.0, 2.852, 5.84, 2.852, -4.84, -1.852, -4.84, -1.852, 5.84, 0.5148, -0.003485, 1.216, -0.003486, 1.216, 1.021, 0.5148, 1.021, -0.006934, -0.003486, 0.9969, -0.003486, 0.9969, 1.021, -0.006935, 1.021, 0.5148, -0.003486, 1.216, -0.003486, 1.216, 1.021, 0.5148, 1.021, -0.006935, -0.003485, 0.9969, -0.003486, 0.9969, 1.021, -0.006936, 1.021])
me_plane_015.materials.append(mat_b2voiltaic)
me_plane_015.materials.append(mat_b2voltaicstick)
me_plane_015.materials.append(mat_b2beforebody)
me_plane_015.materials.append(mat_b2topbuildroof)
me_plane_015.materials.append(mat_b2body)
me_plane_015.materials.append(mat_b2roofborder)
me_plane_015.materials.append(mat_b2roof)
me_plane_015.materials.append(mat_b2floor)
me_plane_015.materials.append(mat_b2topdoor)
me_plane_015.materials.append(mat_b2topbuild)
me_plane_015.use_remesh_preserve_volume = False
me_plane_015.use_remesh_preserve_attributes = False
me_plane_015.use_mirror_vertex_groups = False
me_plane_015.update()

# ---- objects
ob_lamp = bpy.data.objects.new('Lamp', light_lamp)
ob_camera = bpy.data.objects.new('Camera', cam_camera)
ob_building1 = bpy.data.objects.new('building1', me_plane_032)
ob_building2 = bpy.data.objects.new('building2', me_plane_033)
ob_building3 = bpy.data.objects.new('building3', me_plane_034)
ob_building4 = bpy.data.objects.new('building4', me_plane_019)
ob_building2_001 = bpy.data.objects.new('building2.001', me_plane_015)

# ---- transforms, parenting, visibility, modifiers, constraints
ob_lamp.location = (4.076, 1.005, 28.05)
ob_lamp.rotation_euler = (0.3829, -0.07826, 1.982)
ob_lamp.lock_rotations_4d = False
ob_lamp.empty_display_type = 'ARROWS'
ob_lamp.color = (0.0, 0.0, 0.0, 0.0)
ob_lamp.lineart.crease_threshold = 0.0
ob_camera.location = (0.3302, 9.517, 14.01)
ob_camera.rotation_euler = (0.8083, 0.008719, 2.674)
ob_camera.lock_rotations_4d = False
ob_camera.empty_display_type = 'ARROWS'
ob_camera.color = (0.0, 0.0, 0.0, 0.0)
ob_camera.display_type = 'WIRE'
ob_camera.lineart.crease_threshold = 0.0
ob_building1.location = (0.0, 0.0, 0.0)
ob_building1.lineart.crease_threshold = 0.0
ob_building2.location = (0.0, 3.0, 0.0)
ob_building2.lineart.crease_threshold = 0.0
ob_building3.location = (-3.0, 0.0, 0.0)
ob_building3.lineart.crease_threshold = 0.0
ob_building4.location = (-6.497, -0.3086, 0.0)
ob_building4.scale = (0.9, 0.9, 0.9)
ob_building4.lineart.crease_threshold = 0.0
ob_building2_001.location = (-5.806, -4.276, 3.942)
ob_building2_001.rotation_euler = (0.3764, -0.0, 0.0)
ob_building2_001.scale = (0.01706, 0.05686, 0.05686)
ob_building2_001.lineart.crease_threshold = 0.0

# ---- collection membership
col_collection_1.objects.link(ob_lamp)
col_collection_1.objects.link(ob_camera)
col_collection_1.objects.link(ob_building1)
col_collection_1.objects.link(ob_building2)
col_collection_1.objects.link(ob_building3)
col_collection_1.objects.link(ob_building4)
col_collection_1.objects.link(ob_building2_001)

# ---- scene / render settings (as saved in the file)
scene.camera = ob_camera
scene.frame_start = 1; scene.frame_end = 250; scene.frame_set(1)
scene.render.engine = 'CYCLES'
scene.render.resolution_percentage = 50
scene.render.dither_intensity = 0.0
scene.cycles.use_denoising = False
scene.cycles.samples = 10
scene.cycles.sampling_pattern = 'TABULATED_SOBOL'
scene.cycles.light_sampling_threshold = 0.0
scene.cycles.use_adaptive_sampling = False
scene.cycles.use_light_tree = False
scene.cycles.blur_glossy = 0.0
scene.cycles.pixel_filter_type = 'GAUSSIAN'
scene.cycles.sample_clamp_indirect = 0.0
scene.view_settings.view_transform = 'Standard'
bpy.context.view_layer.update()
